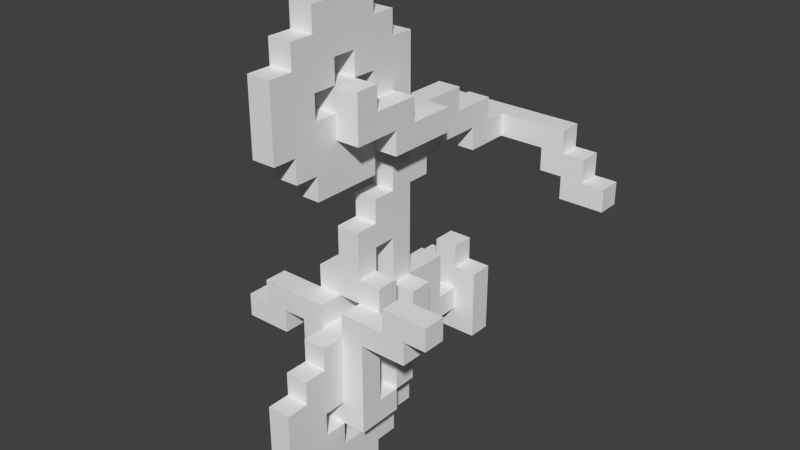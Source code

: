 # Source: bicycle.blend  (saved by Blender 2.69.0; exported with 4.5.12 LTS)
import bpy
from mathutils import Matrix  # noqa: F401  (used for matrix-valued properties, if any)

bpy.ops.wm.read_factory_settings(use_empty=True)
scene = bpy.context.scene
scene.name = 'Scene'

# ---- collections
col_collection_1 = bpy.data.collections.new('Collection 1'); scene.collection.children.link(col_collection_1)

# ---- world
world_world = bpy.data.worlds.new('World'); scene.world = world_world
world_world.color = (0.05088, 0.05088, 0.05088)
world_world.use_sun_shadow = False
world_world.sun_shadow_jitter_overblur = 0.0
world_world.cycles.sampling_method = 'MANUAL'
world_world.cycles.sample_map_resolution = 256

# ---- meshes
me_0 = bpy.data.meshes.new('0')
me_0.from_pydata([(-0.05, 0.6, -0.1), (-0.05, 0.6, -0.2), (-0.05, 0.7, -0.1), (-0.05, 9.537e-08, 0.7), (-0.05, 0.1, 0.5), (0.25, 0.4, -0.1), (-0.05, 1.2, 0.2), (-0.05, 0.2, 1.0), (-0.05, 0.3, 0.9), (-0.05, 0.3, 1.0), (-0.05, 0.4, 1.0), (-0.05, 0.4, 0.9), (-0.05, 1.1, -0.3), (-0.55, 1.3, -9.537e-08), (-0.55, 1.4, 0.1), (-0.05, 0.0, -0.8), (-0.05, 0.1, -0.7), (-0.15, 0.7, -0.4), (-0.05, 0.6, -0.9), (-0.05, 0.0, -0.6), (-0.05, 0.2, -1.0), (-0.05, 0.3, -0.9), (-0.05, 0.5, -1.0), (-0.05, 0.4, -0.6), (-0.05, 0.7, 0.1), (-0.05, 0.6, -4.768e-08), (-0.05, 0.1, 0.8), (-0.05, 0.1, -0.4), (-0.15, 0.6, -0.5), (-0.05, 1.3, 0.3), (-0.05, 0.3, 0.5), (-0.05, 0.2, 0.4), (-0.05, 0.2, 0.8), (-0.05, 0.3, 0.4), (-0.05, 0.3, -0.5), (-0.05, 0.5, -0.8), (-0.05, 0.4, 0.4), (-0.05, 0.4, 0.3), (-0.05, 0.5, 0.3), (-0.15, 1.0, -0.6), (-0.15, 1.1, -0.3), (-0.05, 0.6, 0.7), (-0.05, 0.7, 0.6), (-0.05, 0.6, 0.5), (-0.05, 0.9, -0.4), (-0.05, 0.8, -0.2), (-0.35, 0.4, -0.3), (-0.05, 0.9, 0.4), (-0.05, 1.0, 0.4), (-0.05, 1.0, 0.5), (-0.05, 0.2, -0.8), (-0.05, 0.2, -0.3), (-0.05, 0.2, -0.4), (-0.05, 0.7, 0.2), (-0.45, 0.4, -0.4), (0.35, 1.4, -9.537e-08), (-0.05, 0.8, -0.3), (-0.05, 0.6, -0.7), (-0.15, 1.0, -0.4), (-0.15, 1.0, -0.5), (-0.15, 0.3, 0.5), (-0.15, 0.4, 0.6), (-0.15, 0.6, 0.6), (-0.15, 0.5, 0.5), (-0.15, 0.8, 0.4), (-0.05, 0.7, 0.4), (-0.05, 0.8, 0.3), (-0.15, 0.3, -0.6), (-0.15, 0.4, -0.6), (-0.15, 0.4, -0.4), (-0.15, 0.5, -0.3), (-0.15, 0.4, -0.1), (-0.15, 0.5, -0.1), (-0.05, 0.4, -4.768e-08), (-0.05, 0.5, -4.768e-08), (-0.05, 0.6, 0.1), (-0.05, 0.5, 0.2), (-0.05, 0.6, 0.2), (0.25, 1.3, 0.1), (-0.45, 1.4, 0.1), (-0.05, 0.1, 0.7), (-0.05, 0.1, 0.6), (-0.05, 0.2, 0.6), (-0.05, 0.5, 0.9), (-0.05, 0.5, 0.8), (-0.05, 0.2, 0.5), (-0.05, 0.1, -0.6), (-0.05, 0.2, -0.7), (-0.05, 0.2, -0.9), (-0.05, 0.4, -0.9), (-0.05, 0.4, -0.5), (-0.05, 0.5, -0.4), (-0.05, 0.2, -0.5), (-0.05, 0.5, 0.7), (0.15, 1.1, -0.5), (0.05, 0.6, -0.2), (0.05, 0.1, 0.7), (0.05, 4.768e-08, 0.5), (0.05, 0.7, -4.768e-08), (0.05, 1.2, 0.2), (0.05, 0.2, 1.0), (0.05, 0.3, 0.9), (0.05, 0.4, 1.0), (0.05, 0.5, 1.0), (0.05, 1.0, -0.2), (0.05, 1.0, -0.5), (0.05, 0.0, -0.8), (-0.05, 0.6, -0.3), (-0.05, 0.7, -0.4), (0.05, 0.2, 0.4), (0.05, 0.5, -0.8), (0.05, 0.6, -0.9), (0.05, 0.6, 0.8), (0.05, 0.1, -0.7), (0.05, 0.5, -0.9), (0.05, 0.4, -1.0), (0.05, 0.5, -0.5), (0.05, 0.4, -0.6), (0.55, 1.3, 0.1), (0.55, 1.4, -9.537e-08), (0.55, 1.3, -9.537e-08), (0.15, 0.6, -0.3), (0.05, 0.7, 0.1), (0.35, 1.4, 0.3), (0.35, 1.3, 0.2), (0.05, 0.2, 0.8), (0.05, 1.2, 0.4), (0.15, 0.6, -0.6), (0.05, 0.2, 0.5), (0.15, 0.5, -0.7), (0.15, 0.4, -0.7), (0.05, 0.2, 0.3), (0.45, 0.3, -0.1), (0.05, 0.4, 0.7), (0.05, 0.3, 0.4), (0.05, 0.4, 0.3), (0.05, 0.3, 0.3), (0.15, 0.5, -0.4), (0.15, 0.6, -0.5), (0.05, 0.3, -0.5), (0.05, 0.2, -0.6), (0.05, 0.5, -0.7), (0.05, 0.4, -0.8), (0.05, 0.4, 0.4), (0.15, 1.1, -0.3), (0.05, 0.6, 0.7), (0.15, 1.0, -0.4), (0.15, 1.1, -0.4), (0.05, 0.9, -0.4), (0.05, 0.8, -0.4), (0.05, 0.9, -0.3), (0.05, 0.9, 0.5), (0.05, 1.0, 0.5), (0.05, 0.9, 0.4), (0.05, 0.1, -0.8), (0.05, 0.2, -0.8), (0.05, 0.1, -0.9), (0.05, 0.7, 0.3), (0.05, 1.0, 0.4), (0.05, 0.5, -0.3), (0.05, 0.4, -0.4), (0.05, 0.7, -0.2), (0.05, 0.6, -0.6), (0.05, 0.7, -0.7), (0.05, 0.6, -0.8), (0.15, 0.3, 0.7), (0.15, 0.4, 0.6), (0.15, 0.3, 0.5), (0.15, 0.5, 0.5), (0.15, 0.4, 0.5), (0.15, 0.6, 0.6), (0.15, 0.6, 0.5), (0.15, 0.7, 0.5), (0.05, 0.8, 0.2), (0.05, 0.7, 0.2), (0.15, 0.3, -0.7), (0.15, 0.3, -0.5), (0.15, 0.3, -0.3), (-0.05, 0.3, -0.3), (-0.05, 0.4, -0.2), (-0.05, 0.5, -0.2), (-0.05, 0.4, -0.3), (0.15, 0.5, -0.2), (0.15, 0.4, -0.1), (0.05, 0.5, -4.768e-08), (0.05, 0.5, -0.1), (0.05, 0.4, -0.1), (0.05, 0.6, 0.1), (0.05, 0.6, -4.768e-08), (0.05, 0.6, 0.2), (0.05, 0.5, 0.1), (-0.25, 1.3, 0.1), (0.45, 1.4, 0.2), (-0.35, 1.3, -9.537e-08), (0.05, 0.1, 0.8), (0.05, 0.1, 0.6), (0.05, 0.2, 0.9), (0.05, 0.3, 0.8), (0.05, 0.4, 0.9), (0.05, 0.4, 0.8), (0.05, 0.5, 0.8), (0.05, 0.4, 0.5), (0.05, 0.1, -0.5), (0.05, 0.1, -0.6), (0.05, 0.3, -0.9), (0.05, 0.4, -0.9), (0.05, 0.6, -0.7), (0.05, 0.5, -0.4), (0.05, 0.2, -0.4), (0.05, 0.3, -0.4), (0.05, 0.2, -0.5), (0.05, 0.5, 0.6), (0.15, 0.3, -0.2), (0.15, 0.4, -0.2), (-0.05, 0.8, 0.5), (0.25, 0.3, -0.1), (0.05, 0.3, 1.0), (-0.25, 0.3, -0.2), (-0.05, 9.537e-08, -0.5), (-0.05, 0.1, -0.5), (0.05, 9.537e-08, -0.5), (-0.05, 1.0, -0.2), (0.05, 1.1, -0.2), (-0.45, 1.3, 0.1), (0.05, 1.0, -0.4), (0.15, 1.3, 0.3), (0.05, 0.6, 0.9), (-0.15, 1.4, 0.3), (-0.35, 1.3, 0.3), (-0.35, 1.4, 0.3), (0.45, 1.3, 0.1), (0.45, 1.4, 0.1), (0.55, 1.4, 0.1), (0.15, 1.4, 0.3), (-0.05, 0.6, -0.4), (-0.05, 0.1, 0.9), (0.05, 0.1, 0.9), (-0.05, 1.2, 0.4), (0.05, 1.1, 0.4), (0.05, 0.1, -0.4), (-0.15, 0.5, -0.4), (0.05, 1.2, 0.3), (0.05, 0.2, 0.6), (0.15, 0.5, -0.6), (0.35, 0.3, -0.1), (0.45, 0.4, -0.1), (-0.25, 1.3, 0.3), (0.15, 1.0, -0.3), (-0.15, 1.0, -0.3), (-0.05, 0.6, 0.8), (0.05, 0.7, 0.8), (-0.05, 0.9, -0.2), (0.05, 0.9, -0.2), (-0.05, 0.9, 0.5), (-0.05, 0.7, 0.3), (0.05, 0.6, 0.3), (-0.05, 0.5, -0.6), (-0.05, 1.1, 0.4), (0.05, 0.3, -0.7), (0.05, 1.4, 0.3), (0.05, 1.3, 0.3), (0.05, 0.8, -0.2), (-0.15, 0.6, -0.2), (-0.15, 0.7, -0.2), (-0.05, 0.7, -0.5), (0.05, 0.6, -0.5), (0.15, 0.7, -0.2), (-0.15, 0.4, 0.7), (-0.15, 0.5, 0.6), (0.05, 0.4, 0.6), (0.05, 0.6, 0.6), (0.15, 0.5, 0.6), (-0.15, 0.6, 0.5), (-0.15, 0.7, 0.5), (0.05, 0.7, 0.5), (0.15, 0.8, 0.5), (-0.05, 0.7, 0.5), (-0.15, 0.4, -0.2), (-0.05, 0.5, -0.1), (-0.05, 0.5, 0.1), (0.05, 0.4, 0.1), (-0.35, 1.4, 0.2), (-0.05, 0.5, 0.6), (-0.05, 0.4, 0.5), (0.05, 0.3, 0.5), (-0.05, 0.3, -0.8), (-0.05, 0.4, -0.8), (0.05, 0.3, -0.8), (0.15, 1.0, -0.6), (0.05, 1.1, -0.6), (0.05, 0.1, 0.5), (0.25, 0.3, -0.3), (-0.05, 1.0, 0.3), (0.05, 1.1, 0.2), (0.05, 0.5, 0.4), (-0.05, 0.6, 0.4), (0.05, 0.9, -0.5), (-0.05, 1.0, -0.5), (-0.05, 0.1, -0.8), (-0.05, 0.1, 0.4), (-0.05, 0.8, -0.5), (0.05, 0.8, -0.5), (-0.05, 0.9, -0.5), (0.05, 0.2, -1.0), (-0.05, 0.3, -1.0), (0.05, 0.3, -1.0), (-0.05, 0.4, -1.0), (0.15, 0.7, -0.4), (0.35, 0.3, -0.3), (0.25, 0.4, -0.3), (0.25, 1.4, 0.2), (-0.25, 0.3, -0.4), (-0.25, 0.4, -0.4), (-0.35, 0.4, -0.4), (-0.05, 0.3, 0.3), (0.45, 0.3, -0.2), (0.35, 0.4, -0.2), (0.05, 0.5, 0.7), (-0.05, 0.3, 0.6), (-0.05, 0.2, 0.7), (-0.15, 1.3, 0.2), (0.05, 0.5, 0.3), (-0.15, 1.1, -0.6), (0.05, 0.2, -0.9), (-0.15, 0.4, -0.7), (-0.05, 0.5, -0.7), (0.05, 1.0, 0.3), (-0.05, 1.1, 0.3), (-0.05, 0.3, -0.7), (0.05, 0.4, -0.7), (-0.45, 0.3, -0.4), (-0.35, 0.3, -0.4), (0.35, 1.3, -9.537e-08), (-0.15, 0.5, -0.6), (-0.05, 0.6, -0.6), (0.05, 1.3, 0.2), (-0.05, 0.7, -0.3), (-0.05, 0.7, -0.8), (-0.15, 0.4, 0.5), (-0.05, 0.5, 0.5), (-0.15, 0.5, 0.4), (0.15, 0.5, 0.4), (-0.15, 0.6, 0.4), (0.15, 0.6, 0.4), (0.15, 0.7, 0.4), (0.05, 0.7, 0.4), (-0.15, 0.7, 0.4), (-0.05, 0.8, 0.4), (0.05, 0.8, 0.4), (-0.25, 1.4, 0.1), (0.35, 1.3, 0.1), (-0.35, 1.4, -9.537e-08), (-0.05, 0.4, 0.8), (0.15, 1.0, -0.5), (0.05, 1.0, -0.6), (-0.05, 9.537e-08, 0.8), (0.05, 9.537e-08, 0.8), (0.05, 9.537e-08, 0.7), (-0.05, 9.537e-08, 0.6), (0.05, 9.537e-08, 0.6), (-0.05, 4.768e-08, 0.5), (0.05, 0.9, 0.3), (-0.05, 0.9, 0.3), (0.35, 0.3, -0.2), (0.05, 1.1, 0.3), (-0.05, 1.1, 0.2), (-0.05, 1.0, -0.6), (-0.05, 0.2, 0.9), (-0.15, 0.3, -0.2), (0.05, 0.0, -0.6), (0.05, 1.0, -0.3), (-0.55, 1.3, 0.1), (-0.05, 0.0, -0.7), (-0.15, 0.6, -0.3), (0.05, 0.1, 0.4), (0.05, 0.0, -0.7), (-0.05, 1.3, 0.2), (-0.35, 1.3, 0.2), (0.45, 1.3, -9.537e-08), (0.25, 1.3, 0.3), (0.35, 1.3, 0.3), (0.25, 1.3, 0.2), (0.25, 0.3, -0.2), (0.15, 1.3, 0.2), (0.05, 0.6, -0.1), (-0.35, 0.3, -0.3), (-0.05, 0.2, 0.3), (-0.15, 1.3, 0.3), (0.15, 0.5, -0.5), (-0.05, 1.0, -0.3), (-0.05, 1.0, -0.4), (0.05, 0.8, -0.3), (-0.05, 0.8, -0.4), (-0.35, 0.3, -0.2), (-0.25, 0.3, -0.3), (-0.05, 0.1, -0.9), (0.05, 0.2, -0.3), (-0.05, 0.6, 0.3), (0.05, 0.3, -0.6), (-0.45, 0.3, -0.3), (-0.15, 0.5, -0.5), (-0.05, 0.5, -0.5), (0.05, 0.6, -0.3), (0.15, 0.6, -0.2), (-0.15, 0.3, 0.7), (-0.15, 0.3, 0.6), (0.05, 0.3, 0.6), (0.15, 0.3, 0.6), (0.05, 0.5, 0.5), (-0.15, 0.3, -0.7), (-0.15, 0.3, -0.5), (-0.05, 0.3, -0.6), (0.15, 0.3, -0.6), (-0.15, 0.3, -0.4), (-0.05, 0.3, -0.4), (0.05, 0.3, -0.3), (0.15, 0.3, -0.4), (-0.05, 0.3, -0.2), (-0.15, 0.3, -0.3), (0.05, 0.3, -0.2), (-0.05, 0.4, -0.1), (0.05, 0.4, -0.2), (0.05, 0.4, -4.768e-08), (-0.05, 0.4, 0.1), (0.05, 0.5, 0.2), (-0.25, 1.3, 0.2), (-0.45, 1.3, 0.2), (0.45, 1.3, 0.2), (-0.35, 1.3, 0.1), (-0.45, 1.3, -9.537e-08), (0.05, 1.1, -0.5), (0.15, 1.1, -0.6), (-0.05, 0.7, -0.2), (0.05, 0.7, -0.1), (0.15, 0.4, -0.3), (0.25, 0.4, -0.2), (-0.05, 0.7, -4.768e-08), (0.35, 0.4, -0.1), (-0.05, 0.5, 1.0), (0.05, 0.5, 0.9), (-0.05, 1.1, -0.2), (0.05, 0.6, 0.4), (-0.55, 1.4, -9.537e-08), (0.15, 1.4, 0.2), (-0.15, 0.7, -0.3), (-0.05, 0.6, -0.8), (-0.05, 0.6, 0.9), (-0.05, 0.5, -0.9), (0.05, 0.5, -1.0), (-0.15, 1.4, 0.2), (-0.05, 1.4, 0.2), (-0.05, 1.4, 0.3), (-0.25, 1.4, 0.3), (-0.05, 1.1, -0.5), (0.05, 1.1, -0.4), (0.05, 0.7, -0.3), (0.05, 0.7, -0.4), (0.15, 0.7, -0.3), (0.25, 1.4, 0.3), (0.35, 0.4, -0.3), (0.05, 0.6, -0.4), (-0.05, 1.2, 0.3), (-0.25, 0.4, -0.3), (-0.15, 0.6, -0.4), (-0.05, 0.6, -0.5), (0.05, 0.5, -0.6), (0.45, 0.4, -0.2), (-0.05, 0.4, 0.7), (-0.05, 0.3, 0.8), (-0.05, 0.3, 0.7), (0.05, 0.3, 0.7), (0.15, 0.6, -0.4), (-0.05, 0.5, 0.4), (0.05, 1.1, -0.3), (-0.15, 1.1, -0.5), (-0.05, 1.1, -0.6), (-0.05, 1.1, -0.4), (-0.05, 0.7, 0.8), (0.05, 0.7, 0.7), (-0.05, 0.7, 0.7), (0.05, 0.7, 0.6), (-0.05, 0.9, -0.3), (-0.35, 0.4, -0.2), (-0.25, 0.4, -0.2), (-0.15, 0.5, -0.7), (-0.05, 0.4, -0.7), (-0.45, 0.4, -0.3), (0.45, 1.4, -9.537e-08), (-0.15, 0.6, -0.6), (0.05, 1.4, 0.2), (-0.05, 0.7, -0.6), (0.05, 0.7, -0.6), (0.05, 0.7, -0.5), (-0.05, 0.7, -0.7), (0.05, 0.7, -0.8), (-0.15, 1.1, -0.4), (-0.05, 0.4, 0.6), (0.15, 0.4, 0.7), (-0.05, 0.6, 0.6), (0.05, 0.6, 0.5), (-0.15, 0.8, 0.5), (0.05, 0.8, 0.5), (0.15, 0.8, 0.4), (0.05, 0.8, 0.3), (-0.05, 0.8, 0.2), (0.15, 0.4, -0.6), (0.15, 0.4, -0.5), (-0.15, 0.4, -0.5), (0.05, 0.4, -0.5), (-0.15, 0.4, -0.3), (-0.05, 0.4, -0.4), (0.05, 0.4, -0.3), (0.15, 0.4, -0.4), (-0.15, 0.5, -0.2), (-0.05, 0.5, -0.3), (0.15, 0.5, -0.3), (0.15, 0.5, -0.1), (0.05, 0.5, -0.2), (-0.25, 1.4, 0.2), (0.25, 1.4, 0.1), (-0.45, 1.4, 0.2), (0.35, 1.4, 0.2), (0.35, 1.4, 0.1), (-0.45, 1.4, -9.537e-08), (-0.35, 1.4, 0.1), (0.05, 0.2, 0.7), (-0.05, 0.2, -0.6), (0.05, 0.2, -0.7)], [], [(38, 37, 36), (120, 119, 118), (136, 135, 134), (232, 231, 230), (470, 469, 468), (0, 2, 432), (0, 432, 1), (26, 80, 355), (80, 3, 355), (80, 81, 3), (81, 358, 3), (81, 4, 358), (4, 360, 358), (24, 436, 75), (436, 25, 75), (48, 292, 47), (292, 362, 47), (253, 47, 214), (47, 347, 214), (5, 435, 215), (435, 382, 215), (461, 6, 327), (6, 365, 327), (9, 8, 7), (8, 367, 7), (10, 11, 9), (11, 8, 9), (438, 83, 10), (83, 11, 10), (219, 86, 218), (86, 19, 218), (440, 12, 221), (12, 389, 221), (14, 442, 371), (442, 13, 371), (390, 297, 44), (297, 302, 44), (16, 298, 372), (298, 15, 372), (444, 17, 373), (17, 463, 373), (85, 31, 4), (31, 299, 4), (445, 18, 35), (18, 447, 35), (446, 249, 83), (249, 84, 83), (86, 16, 19), (16, 372, 19), (44, 302, 392), (302, 300, 392), (21, 304, 88), (304, 20, 88), (89, 306, 21), (306, 304, 21), (447, 22, 89), (22, 306, 89), (401, 256, 90), (256, 23, 90), (229, 281, 228), (281, 377, 228), (455, 456, 402), (456, 460, 402), (53, 24, 77), (24, 75, 77), (436, 2, 25), (2, 0, 25), (367, 32, 235), (32, 26, 235), (237, 461, 257), (461, 327, 257), (52, 92, 27), (92, 219, 27), (463, 28, 240), (28, 400, 240), (29, 376, 461), (376, 6, 461), (318, 30, 82), (30, 85, 82), (465, 141, 117), (141, 329, 117), (33, 314, 31), (314, 386, 31), (84, 93, 352), (93, 467, 352), (468, 469, 32), (469, 319, 32), (36, 37, 33), (37, 314, 33), (34, 411, 92), (411, 526, 92), (325, 35, 485), (35, 286, 485), (472, 38, 36), (474, 322, 59), (322, 39, 59), (40, 495, 248), (495, 58, 248), (477, 479, 249), (479, 41, 249), (479, 42, 41), (42, 498, 41), (42, 276, 498), (276, 43, 498), (481, 44, 56), (44, 392, 56), (251, 481, 45), (481, 56, 45), (482, 46, 393), (46, 385, 393), (49, 48, 253), (48, 47, 253), (50, 88, 298), (88, 395, 298), (178, 414, 51), (414, 52, 51), (254, 53, 397), (53, 77, 397), (333, 484, 68), (484, 324, 68), (257, 327, 48), (327, 292, 48), (328, 285, 87), (285, 50, 87), (486, 54, 399), (54, 330, 399), (514, 91, 181), (91, 510, 181), (522, 55, 350), (55, 332, 350), (28, 488, 400), (488, 333, 400), (45, 56, 432), (56, 336, 432), (263, 444, 262), (444, 373, 262), (264, 490, 464), (490, 334, 464), (490, 493, 334), (493, 57, 334), (493, 337, 57), (337, 445, 57), (495, 474, 58), (474, 59, 58), (267, 61, 404), (61, 405, 404), (61, 338, 405), (338, 60, 405), (269, 201, 406), (201, 284, 406), (268, 63, 61), (63, 338, 61), (62, 272, 268), (272, 63, 268), (272, 342, 63), (342, 340, 63), (273, 346, 272), (346, 342, 272), (274, 345, 499), (345, 441, 499), (500, 64, 273), (64, 346, 273), (347, 66, 65), (66, 254, 65), (66, 504, 254), (504, 53, 254), (68, 324, 67), (324, 409, 67), (507, 68, 410), (68, 67, 410), (69, 507, 413), (507, 410, 413), (509, 69, 418), (69, 413, 418), (421, 511, 419), (511, 415, 419), (513, 70, 277), (70, 509, 277), (517, 159, 421), (159, 511, 421), (72, 513, 71), (513, 277, 71), (74, 278, 73), (278, 420, 73), (279, 74, 423), (74, 73, 423), (75, 25, 279), (25, 74, 279), (77, 75, 76), (75, 279, 76), (310, 519, 381), (519, 78, 381), (520, 79, 426), (79, 223, 426), (32, 319, 26), (319, 80, 26), (319, 82, 80), (82, 81, 80), (82, 85, 81), (85, 4, 81), (8, 468, 367), (468, 32, 367), (11, 352, 8), (352, 468, 8), (83, 84, 11), (84, 352, 11), (249, 41, 84), (41, 93, 84), (334, 57, 256), (57, 325, 256), (30, 33, 85), (33, 31, 85), (283, 36, 30), (36, 33, 30), (339, 472, 283), (472, 36, 283), (92, 526, 219), (526, 86, 219), (526, 87, 86), (87, 16, 86), (87, 50, 16), (50, 298, 16), (285, 21, 50), (21, 88, 50), (286, 89, 285), (89, 21, 285), (35, 447, 286), (447, 89, 286), (57, 445, 325), (445, 35, 325), (91, 401, 510), (401, 90, 510), (414, 34, 52), (34, 92, 52), (41, 498, 93), (498, 282, 93), (288, 431, 353), (431, 94, 353), (95, 161, 384), (161, 433, 384), (357, 96, 356), (96, 194, 356), (359, 195, 357), (195, 96, 357), (97, 290, 359), (290, 195, 359), (188, 98, 187), (98, 122, 187), (361, 326, 153), (326, 158, 153), (348, 153, 501), (153, 151, 501), (293, 99, 364), (99, 241, 364), (196, 101, 100), (101, 216, 100), (101, 198, 216), (198, 102, 216), (198, 439, 102), (439, 103, 102), (369, 203, 220), (203, 202, 220), (370, 473, 104), (473, 222, 104), (296, 105, 148), (105, 224, 148), (106, 154, 375), (154, 113, 375), (234, 108, 107), (108, 336, 107), (374, 109, 290), (109, 128, 290), (114, 111, 110), (111, 164, 110), (200, 112, 439), (112, 226, 439), (375, 113, 369), (113, 203, 369), (301, 296, 149), (296, 148, 149), (303, 305, 323), (305, 204, 323), (305, 115, 204), (115, 205, 204), (115, 448, 205), (448, 114, 205), (117, 465, 508), (465, 116, 508), (119, 232, 118), (471, 307, 121), (307, 457, 121), (187, 122, 189), (122, 174, 189), (124, 521, 380), (521, 123, 380), (308, 459, 363), (459, 316, 363), (384, 433, 188), (433, 98, 188), (194, 125, 236), (125, 196, 236), (364, 241, 238), (241, 126, 238), (311, 312, 394), (312, 462, 394), (202, 210, 239), (210, 208, 239), (99, 335, 241), (335, 260, 241), (243, 127, 388), (127, 138, 388), (128, 284, 242), (284, 406, 242), (130, 129, 505), (129, 243, 505), (131, 136, 109), (136, 134, 109), (315, 466, 132), (466, 245, 132), (133, 317, 199), (317, 200, 199), (525, 470, 125), (470, 197, 125), (135, 143, 134), (388, 138, 137), (138, 471, 137), (140, 398, 210), (398, 139, 210), (142, 110, 329), (110, 141, 329), (135, 321, 143), (321, 294, 143), (146, 147, 247), (147, 144, 247), (145, 478, 112), (478, 250, 112), (270, 480, 145), (480, 478, 145), (499, 274, 270), (274, 480, 270), (353, 94, 146), (94, 147, 146), (149, 148, 391), (148, 150, 391), (391, 150, 261), (150, 252, 261), (153, 158, 151), (158, 152, 151), (156, 323, 154), (323, 155, 154), (208, 209, 396), (209, 415, 396), (189, 174, 255), (174, 157, 255), (485, 325, 23), (325, 256, 23), (326, 364, 158), (364, 238, 158), (155, 287, 527), (287, 258, 527), (160, 207, 511), (207, 159, 511), (455, 391, 161), (391, 261, 161), (162, 491, 265), (491, 492, 265), (206, 163, 162), (163, 491, 162), (164, 494, 206), (494, 163, 206), (121, 457, 403), (457, 266, 403), (407, 166, 165), (166, 497, 165), (30, 283, 318), (283, 496, 318), (167, 169, 407), (169, 166, 407), (169, 168, 166), (168, 271, 166), (168, 171, 271), (171, 170, 271), (341, 343, 168), (343, 171, 168), (295, 65, 43), (65, 276, 43), (343, 344, 171), (344, 172, 171), (344, 502, 172), (502, 275, 172), (157, 503, 345), (503, 348, 345), (174, 173, 157), (173, 503, 157), (175, 130, 412), (130, 505, 412), (412, 505, 176), (505, 506, 176), (176, 506, 416), (506, 512, 416), (416, 512, 177), (512, 434, 177), (178, 181, 417), (181, 179, 417), (181, 514, 179), (514, 180, 179), (434, 515, 213), (515, 182, 213), (213, 182, 183), (182, 516, 183), (186, 185, 422), (185, 184, 422), (422, 184, 280), (184, 190, 280), (184, 188, 190), (188, 187, 190), (190, 187, 424), (187, 189, 424), (191, 349, 425), (349, 518, 425), (230, 231, 427), (231, 192, 427), (193, 351, 428), (351, 524, 428), (96, 525, 194), (525, 125, 194), (195, 242, 96), (242, 525, 96), (290, 128, 195), (128, 242, 195), (125, 197, 196), (197, 101, 196), (197, 199, 101), (199, 198, 101), (199, 200, 198), (200, 439, 198), (317, 145, 200), (145, 112, 200), (141, 206, 465), (206, 162, 465), (109, 134, 128), (134, 284, 128), (134, 143, 284), (143, 201, 284), (143, 294, 201), (294, 408, 201), (203, 140, 202), (140, 210, 202), (113, 527, 203), (527, 140, 203), (154, 155, 113), (155, 527, 113), (323, 204, 155), (204, 287, 155), (204, 205, 287), (205, 142, 287), (205, 114, 142), (114, 110, 142), (110, 164, 141), (164, 206, 141), (508, 116, 160), (116, 207, 160), (210, 139, 208), (139, 209, 208), (211, 270, 317), (270, 145, 317), (356, 194, 355), (194, 26, 355), (382, 435, 212), (435, 213, 212), (501, 151, 214), (151, 253, 214), (244, 437, 215), (437, 5, 215), (100, 216, 7), (216, 9, 7), (216, 102, 9), (102, 10, 9), (102, 103, 10), (103, 438, 10), (368, 277, 217), (277, 483, 217), (220, 202, 218), (202, 219, 218), (104, 222, 221), (222, 440, 221), (223, 79, 371), (79, 14, 371), (148, 224, 44), (224, 390, 44), (225, 233, 260), (233, 259, 260), (439, 226, 83), (226, 446, 83), (29, 451, 387), (451, 227, 387), (246, 452, 228), (452, 229, 228), (118, 232, 230), (380, 123, 379), (123, 458, 379), (379, 458, 225), (458, 233, 225), (207, 460, 91), (460, 234, 91), (236, 196, 235), (196, 367, 235), (238, 126, 257), (126, 237, 257), (239, 208, 27), (208, 52, 27), (91, 234, 240), (234, 463, 240), (241, 260, 461), (260, 29, 461), (242, 406, 82), (406, 318, 82), (505, 243, 117), (243, 465, 117), (132, 245, 244), (245, 437, 244), (470, 133, 469), (133, 467, 469), (387, 227, 246), (227, 452, 246), (137, 471, 207), (471, 460, 207), (329, 141, 485), (141, 325, 485), (247, 144, 370), (144, 473, 370), (389, 12, 248), (12, 40, 248), (112, 250, 249), (250, 477, 249), (261, 252, 45), (252, 251, 45), (217, 483, 393), (483, 482, 393), (151, 152, 253), (152, 49, 253), (396, 415, 51), (415, 178, 51), (255, 157, 397), (157, 254, 397), (23, 256, 68), (256, 333, 68), (158, 238, 48), (238, 257, 48), (415, 511, 178), (511, 181, 178), (527, 258, 87), (258, 328, 87), (385, 46, 399), (46, 486, 399), (511, 159, 181), (159, 514, 181), (260, 259, 29), (259, 451, 29), (161, 261, 432), (261, 45, 432), (1, 432, 262), (432, 263, 262), (265, 492, 464), (492, 264, 464), (403, 266, 95), (266, 161, 95), (469, 467, 404), (467, 267, 404), (165, 497, 470), (497, 133, 470), (496, 282, 61), (282, 268, 61), (166, 271, 269), (271, 211, 269), (282, 498, 268), (498, 62, 268), (271, 170, 211), (170, 270, 211), (43, 276, 272), (276, 273, 272), (171, 172, 499), (172, 274, 499), (276, 214, 273), (214, 500, 273), (172, 275, 274), (275, 501, 274), (274, 501, 276), (501, 214, 276), (417, 179, 368), (179, 277, 368), (212, 213, 419), (213, 421, 419), (420, 278, 71), (278, 72, 71), (183, 516, 186), (516, 185, 186), (280, 190, 423), (190, 279, 423), (424, 189, 76), (189, 77, 76), (377, 281, 426), (281, 520, 426), (427, 192, 124), (192, 521, 124), (269, 211, 496), (211, 282, 496), (284, 201, 30), (201, 283, 30), (287, 142, 285), (142, 286, 285), (289, 431, 354), (431, 288, 354), (4, 290, 360), (290, 97, 360), (434, 309, 177), (309, 291, 177), (292, 326, 362), (326, 361, 362), (47, 153, 347), (153, 348, 347), (6, 99, 365), (99, 293, 365), (475, 289, 366), (289, 354, 366), (462, 509, 394), (509, 418, 394), (295, 441, 472), (441, 294, 472), (442, 523, 13), (523, 429, 13), (297, 105, 302), (105, 296, 302), (489, 443, 335), (443, 383, 335), (298, 154, 15), (154, 106, 15), (17, 108, 463), (108, 234, 463), (31, 109, 299), (109, 374, 299), (18, 111, 447), (111, 114, 447), (302, 296, 300), (296, 301, 300), (304, 305, 20), (305, 303, 20), (306, 115, 304), (115, 305, 304), (22, 448, 306), (448, 115, 306), (449, 450, 320), (450, 376, 320), (256, 465, 23), (465, 117, 23), (487, 119, 378), (119, 120, 378), (456, 307, 460), (307, 471, 460), (309, 459, 291), (459, 308, 291), (443, 310, 383), (310, 381, 383), (313, 312, 331), (312, 311, 331), (376, 335, 6), (335, 99, 6), (162, 127, 465), (127, 243, 465), (141, 129, 329), (129, 130, 329), (314, 136, 386), (136, 131, 386), (316, 466, 363), (466, 315, 363), (93, 317, 467), (317, 133, 467), (496, 269, 318), (269, 406, 318), (469, 470, 319), (470, 525, 319), (37, 135, 314), (135, 136, 314), (518, 449, 425), (449, 320, 425), (411, 398, 526), (398, 140, 526), (38, 321, 37), (321, 135, 37), (322, 475, 39), (475, 366, 39), (276, 274, 43), (274, 499, 43), (88, 323, 395), (323, 156, 395), (484, 325, 324), (325, 485, 324), (327, 364, 292), (364, 326, 292), (485, 329, 328), (329, 258, 328), (54, 313, 330), (313, 331, 330), (55, 487, 332), (487, 378, 332), (488, 334, 333), (334, 256, 333), (450, 489, 376), (489, 335, 376), (336, 455, 107), (455, 402, 107), (56, 391, 336), (391, 455, 336), (337, 494, 445), (494, 164, 445), (338, 283, 60), (283, 30, 60), (201, 169, 284), (169, 167, 284), (63, 339, 338), (339, 283, 338), (408, 168, 201), (168, 169, 201), (342, 295, 340), (295, 472, 340), (441, 343, 294), (343, 341, 294), (346, 65, 342), (65, 295, 342), (345, 344, 441), (344, 343, 441), (64, 347, 346), (347, 65, 346), (348, 502, 345), (502, 344, 345), (504, 173, 53), (173, 174, 53), (324, 485, 409), (485, 328, 409), (329, 130, 258), (130, 175, 258), (70, 514, 509), (514, 181, 509), (159, 515, 511), (515, 434, 511), (180, 517, 179), (517, 421, 179), (25, 188, 74), (188, 184, 74), (524, 349, 428), (349, 191, 428), (519, 522, 78), (522, 350, 78), (523, 351, 429), (351, 193, 429), (352, 199, 468), (199, 197, 468), (354, 288, 105), (288, 353, 105), (1, 95, 0), (95, 384, 0), (3, 357, 355), (357, 356, 355), (358, 359, 3), (359, 357, 3), (360, 97, 358), (97, 359, 358), (177, 291, 212), (291, 382, 212), (362, 361, 47), (361, 153, 47), (382, 363, 215), (363, 244, 215), (365, 293, 327), (293, 364, 327), (366, 354, 297), (354, 105, 297), (367, 196, 7), (196, 100, 7), (394, 418, 217), (418, 368, 217), (19, 369, 218), (369, 220, 218), (389, 370, 221), (370, 104, 221), (13, 429, 371), (429, 223, 371), (335, 383, 260), (383, 225, 260), (15, 106, 372), (106, 375, 372), (463, 234, 373), (234, 107, 373), (299, 374, 4), (374, 290, 4), (372, 375, 19), (375, 369, 19), (300, 301, 392), (301, 149, 392), (20, 303, 88), (303, 323, 88), (320, 376, 387), (376, 29, 387), (377, 425, 228), (425, 246, 228), (378, 120, 230), (120, 118, 230), (460, 471, 402), (471, 121, 402), (381, 124, 379), (124, 380, 379), (291, 308, 382), (308, 363, 382), (383, 381, 225), (381, 379, 225), (0, 384, 25), (384, 188, 25), (26, 194, 235), (194, 236, 235), (331, 311, 385), (311, 394, 385), (219, 202, 27), (202, 239, 27), (400, 401, 240), (401, 91, 240), (465, 243, 116), (243, 388, 116), (386, 131, 31), (131, 109, 31), (363, 315, 244), (315, 132, 244), (467, 133, 352), (133, 199, 352), (318, 406, 469), (406, 470, 469), (425, 320, 246), (320, 387, 246), (116, 388, 207), (388, 137, 207), (286, 142, 485), (142, 329, 485), (224, 146, 370), (146, 247, 370), (39, 366, 59), (366, 297, 59), (58, 390, 248), (390, 389, 248), (105, 353, 224), (353, 146, 224), (390, 224, 389), (224, 370, 389), (392, 149, 56), (149, 391, 56), (385, 394, 393), (394, 217, 393), (395, 156, 298), (156, 154, 298), (52, 208, 51), (208, 396, 51), (77, 189, 397), (189, 255, 397), (328, 258, 411), (258, 398, 411), (330, 331, 399), (331, 385, 399), (332, 378, 350), (378, 230, 350), (333, 256, 400), (256, 401, 400), (107, 402, 1), (402, 95, 1), (373, 107, 262), (107, 1, 262), (402, 121, 95), (121, 403, 95), (59, 297, 58), (297, 390, 58), (405, 318, 404), (318, 469, 404), (406, 407, 470), (407, 165, 470), (60, 30, 405), (30, 318, 405), (284, 167, 406), (167, 407, 406), (340, 472, 63), (472, 339, 63), (294, 341, 408), (341, 168, 408), (65, 345, 276), (345, 274, 276), (254, 157, 65), (157, 345, 65), (409, 328, 67), (328, 411, 67), (258, 175, 398), (175, 412, 398), (67, 411, 410), (411, 34, 410), (398, 412, 139), (412, 176, 139), (410, 34, 413), (34, 414, 413), (139, 176, 209), (176, 416, 209), (413, 414, 418), (414, 178, 418), (209, 416, 415), (416, 177, 415), (418, 178, 368), (178, 417, 368), (415, 177, 419), (177, 212, 419), (277, 179, 71), (179, 420, 71), (421, 213, 186), (213, 183, 186), (179, 421, 420), (421, 186, 420), (420, 186, 73), (186, 422, 73), (73, 422, 423), (422, 280, 423), (279, 190, 76), (190, 424, 76), (428, 191, 377), (191, 425, 377), (78, 350, 381), (350, 124, 381), (223, 428, 426), (428, 377, 426), (350, 230, 124), (230, 427, 124), (429, 193, 223), (193, 428, 223), (283, 201, 496), (201, 269, 496), (325, 141, 256), (141, 465, 256), (282, 211, 93), (211, 317, 93), (94, 431, 430), (431, 289, 430), (433, 161, 2), (161, 432, 2), (435, 309, 213), (309, 434, 213), (122, 98, 24), (98, 436, 24), (437, 316, 5), (316, 435, 5), (430, 289, 453), (289, 475, 453), (103, 439, 438), (439, 83, 438), (277, 509, 483), (509, 462, 483), (222, 473, 440), (473, 12, 440), (499, 441, 43), (441, 295, 43), (79, 523, 14), (523, 442, 14), (233, 443, 259), (443, 489, 259), (336, 108, 444), (108, 17, 444), (164, 111, 445), (111, 18, 445), (226, 112, 446), (112, 249, 446), (114, 448, 447), (448, 22, 447), (451, 450, 227), (450, 449, 227), (452, 518, 229), (518, 281, 229), (454, 430, 476), (430, 453, 476), (232, 119, 231), (119, 487, 231), (457, 307, 455), (307, 456, 455), (174, 122, 53), (122, 24, 53), (123, 521, 458), (521, 310, 458), (316, 459, 435), (459, 309, 435), (458, 310, 233), (310, 443, 233), (460, 265, 234), (265, 464, 234), (98, 433, 436), (433, 2, 436), (126, 241, 237), (241, 461, 237), (462, 312, 46), (312, 313, 46), (234, 464, 463), (464, 28, 463), (138, 127, 265), (127, 162, 265), (406, 284, 318), (284, 30, 318), (243, 129, 465), (129, 141, 465), (245, 466, 437), (466, 316, 437), (133, 269, 467), (269, 496, 467), (197, 470, 468), (227, 449, 452), (449, 518, 452), (471, 138, 460), (138, 265, 460), (294, 321, 472), (321, 38, 472), (144, 147, 473), (147, 454, 473), (453, 475, 474), (475, 322, 474), (12, 476, 40), (476, 495, 40), (250, 478, 477), (478, 479, 477), (478, 480, 479), (480, 42, 479), (480, 274, 42), (274, 276, 42), (147, 94, 454), (94, 430, 454), (473, 454, 12), (454, 476, 12), (150, 148, 481), (148, 44, 481), (252, 150, 251), (150, 481, 251), (483, 462, 482), (462, 46, 482), (152, 158, 49), (158, 48, 49), (256, 325, 333), (325, 484, 333), (117, 329, 23), (329, 485, 23), (258, 287, 328), (287, 285, 328), (46, 313, 486), (313, 54, 486), (159, 207, 514), (207, 91, 514), (231, 487, 522), (487, 55, 522), (464, 334, 28), (334, 488, 28), (259, 489, 451), (489, 450, 451), (432, 336, 263), (336, 444, 263), (492, 491, 264), (491, 490, 264), (491, 163, 490), (163, 493, 490), (163, 494, 493), (494, 337, 493), (266, 457, 161), (457, 455, 161), (476, 453, 495), (453, 474, 495), (467, 496, 267), (496, 61, 267), (497, 166, 133), (166, 269, 133), (498, 43, 62), (43, 272, 62), (170, 171, 270), (171, 499, 270), (214, 347, 500), (347, 64, 500), (275, 502, 501), (502, 348, 501), (348, 503, 347), (503, 66, 347), (503, 173, 66), (173, 504, 66), (90, 23, 507), (23, 68, 507), (506, 505, 508), (505, 117, 508), (510, 90, 69), (90, 507, 69), (512, 506, 160), (506, 508, 160), (181, 510, 509), (510, 69, 509), (434, 512, 511), (512, 160, 511), (180, 514, 513), (514, 70, 513), (182, 515, 517), (515, 159, 517), (278, 180, 72), (180, 513, 72), (516, 182, 185), (182, 517, 185), (185, 517, 278), (517, 180, 278), (184, 185, 74), (185, 278, 74), (518, 349, 281), (349, 524, 281), (521, 522, 310), (522, 519, 310), (281, 524, 520), (524, 79, 520), (192, 231, 521), (231, 522, 521), (524, 351, 79), (351, 523, 79), (525, 242, 319), (242, 82, 319), (140, 527, 526), (527, 87, 526)])
_uv = me_0.uv_layers.new(name='UVMap')
_uv.uv.foreach_set('vector', [0.9941, 0.5, 0.9941, 0.5, 0.9941, 0.5, 0.001953, 0.5, 0.001953, 0.5, 0.001953, 0.5, 0.9941, 0.5, 0.9941, 0.5, 0.9941, 0.5, 0.001953, 0.5, 0.001953, 0.5, 0.001953, 0.5, 0.9668, 0.5, 0.9668, 0.5, 0.9668, 0.5, 0.752, 0.5, 0.752, 0.5, 0.752, 0.5, 0.752, 0.5, 0.752, 0.5, 0.752, 0.5, 0.9941, 0.5, 0.9941, 0.5, 0.9941, 0.5, 0.9941, 0.5, 0.9941, 0.5, 0.9941, 0.5, 0.9941, 0.5, 0.9941, 0.5, 0.9941, 0.5, 0.9941, 0.5, 0.9941, 0.5, 0.9941, 0.5, 0.9941, 0.5, 0.9941, 0.5, 0.9941, 0.5, 0.9941, 0.5, 0.9941, 0.5, 0.9941, 0.5, 0.752, 0.5, 0.752, 0.5, 0.752, 0.5, 0.752, 0.5, 0.752, 0.5, 0.752, 0.5, 0.752, 0.5, 0.752, 0.5, 0.752, 0.5, 0.752, 0.5, 0.752, 0.5, 0.752, 0.5, 0.752, 0.5, 0.752, 0.5, 0.752, 0.5, 0.752, 0.5, 0.752, 0.5, 0.752, 0.5, 0.9941, 0.5, 0.9941, 0.5, 0.9941, 0.5, 0.9941, 0.5, 0.9941, 0.5, 0.9941, 0.5, 0.752, 0.5, 0.752, 0.5, 0.752, 0.5, 0.752, 0.5, 0.752, 0.5, 0.752, 0.5, 0.9941, 0.5, 0.9941, 0.5, 0.9941, 0.5, 0.9941, 0.5, 0.9941, 0.5, 0.9941, 0.5, 0.9941, 0.5, 0.9941, 0.5, 0.9941, 0.5, 0.9941, 0.5, 0.9941, 0.5, 0.9941, 0.5, 0.9941, 0.5, 0.9941, 0.5, 0.9941, 0.5, 0.9941, 0.5, 0.9941, 0.5, 0.9941, 0.5, 0.9941, 0.5, 0.9941, 0.5, 0.9941, 0.5, 0.9941, 0.5, 0.9941, 0.5, 0.9941, 0.5, 0.9941, 0.5, 0.9941, 0.5, 0.9941, 0.5, 0.9941, 0.5, 0.9941, 0.5, 0.9941, 0.5, 0.001953, 0.5, 0.001953, 0.5, 0.001953, 0.5, 0.001953, 0.5, 0.001953, 0.5, 0.001953, 0.5, 0.9746, 0.5, 0.9746, 0.5, 0.9746, 0.5, 0.9746, 0.5, 0.9746, 0.5, 0.9746, 0.5, 0.9941, 0.5, 0.9941, 0.5, 0.9941, 0.5, 0.9941, 0.5, 0.9941, 0.5, 0.9941, 0.5, 0.752, 0.5, 0.752, 0.5, 0.752, 0.5, 0.752, 0.5, 0.752, 0.5, 0.752, 0.5, 0.9941, 0.5, 0.9941, 0.5, 0.9941, 0.5, 0.9941, 0.5, 0.9941, 0.5, 0.9941, 0.5, 0.9941, 0.5, 0.9941, 0.5, 0.9941, 0.5, 0.9941, 0.5, 0.9941, 0.5, 0.9941, 0.5, 0.9941, 0.5, 0.9941, 0.5, 0.9941, 0.5, 0.9941, 0.5, 0.9941, 0.5, 0.9941, 0.5, 0.9941, 0.5, 0.9941, 0.5, 0.9941, 0.5, 0.9941, 0.5, 0.9941, 0.5, 0.9941, 0.5, 0.752, 0.5, 0.752, 0.5, 0.752, 0.5, 0.752, 0.5, 0.752, 0.5, 0.752, 0.5, 0.9941, 0.5, 0.9941, 0.5, 0.9941, 0.5, 0.9941, 0.5, 0.9941, 0.5, 0.9941, 0.5, 0.9941, 0.5, 0.9941, 0.5, 0.9941, 0.5, 0.9941, 0.5, 0.9941, 0.5, 0.9941, 0.5, 0.9941, 0.5, 0.9941, 0.5, 0.9941, 0.5, 0.9941, 0.5, 0.9941, 0.5, 0.9941, 0.5, 0.9668, 0.5, 0.9668, 0.5, 0.9668, 0.5, 0.9668, 0.5, 0.9668, 0.5, 0.9668, 0.5, 0.752, 0.5, 0.752, 0.5, 0.752, 0.5, 0.752, 0.5, 0.752, 0.5, 0.752, 0.5, 0.752, 0.5, 0.752, 0.5, 0.752, 0.5, 0.752, 0.5, 0.752, 0.5, 0.752, 0.5, 0.752, 0.5, 0.752, 0.5, 0.752, 0.5, 0.752, 0.5, 0.752, 0.5, 0.752, 0.5, 0.752, 0.5, 0.752, 0.5, 0.752, 0.5, 0.752, 0.5, 0.752, 0.5, 0.752, 0.5, 0.9941, 0.5, 0.9941, 0.5, 0.9941, 0.5, 0.9941, 0.5, 0.9941, 0.5, 0.9941, 0.5, 0.752, 0.5, 0.752, 0.5, 0.752, 0.5, 0.752, 0.5, 0.752, 0.5, 0.752, 0.5, 0.9941, 0.5, 0.9941, 0.5, 0.9941, 0.5, 0.9941, 0.5, 0.9941, 0.5, 0.9941, 0.5, 0.752, 0.5, 0.752, 0.5, 0.752, 0.5, 0.752, 0.5, 0.752, 0.5, 0.752, 0.5, 0.752, 0.5, 0.752, 0.5, 0.752, 0.5, 0.752, 0.5, 0.752, 0.5, 0.752, 0.5, 0.9668, 0.5, 0.9668, 0.5, 0.9668, 0.5, 0.9668, 0.5, 0.9668, 0.5, 0.9668, 0.5, 0.752, 0.5, 0.752, 0.5, 0.752, 0.5, 0.752, 0.5, 0.752, 0.5, 0.752, 0.5, 0.9941, 0.5, 0.9941, 0.5, 0.9941, 0.5, 0.9941, 0.5, 0.9941, 0.5, 0.9941, 0.5, 0.9668, 0.5, 0.9668, 0.5, 0.9668, 0.5, 0.9668, 0.5, 0.9668, 0.5, 0.9668, 0.5, 0.9668, 0.5, 0.9668, 0.5, 0.9668, 0.5, 0.9668, 0.5, 0.9668, 0.5, 0.9668, 0.5, 0.9941, 0.5, 0.9941, 0.5, 0.9941, 0.5, 0.9941, 0.5, 0.9941, 0.5, 0.9941, 0.5, 0.9668, 0.5, 0.9668, 0.5, 0.9668, 0.5, 0.9668, 0.5, 0.9668, 0.5, 0.9668, 0.5, 0.9668, 0.5, 0.9668, 0.5, 0.9668, 0.5, 0.9668, 0.5, 0.9668, 0.5, 0.9668, 0.5, 0.9941, 0.5, 0.9941, 0.5, 0.9941, 0.5, 0.9941, 0.5, 0.9941, 0.5, 0.9941, 0.5, 0.9941, 0.5, 0.9941, 0.5, 0.9941, 0.5, 0.9941, 0.5, 0.9941, 0.5, 0.9941, 0.5, 0.9941, 0.5, 0.9941, 0.5, 0.9941, 0.5, 0.9941, 0.5, 0.9941, 0.5, 0.9941, 0.5, 0.9941, 0.5, 0.9941, 0.5, 0.9941, 0.5, 0.9941, 0.5, 0.9941, 0.5, 0.9941, 0.5, 0.9941, 0.5, 0.9941, 0.5, 0.9941, 0.5, 0.9941, 0.5, 0.9941, 0.5, 0.9941, 0.5, 0.9941, 0.5, 0.9941, 0.5, 0.9941, 0.5, 0.752, 0.5, 0.752, 0.5, 0.752, 0.5, 0.752, 0.5, 0.752, 0.5, 0.752, 0.5, 0.752, 0.5, 0.752, 0.5, 0.752, 0.5, 0.752, 0.5, 0.752, 0.5, 0.752, 0.5, 0.9746, 0.5, 0.9746, 0.5, 0.9746, 0.5, 0.9746, 0.5, 0.9746, 0.5, 0.9746, 0.5, 0.752, 0.5, 0.752, 0.5, 0.752, 0.5, 0.752, 0.5, 0.752, 0.5, 0.752, 0.5, 0.9941, 0.5, 0.9941, 0.5, 0.9941, 0.5, 0.9941, 0.5, 0.9941, 0.5, 0.9941, 0.5, 0.9941, 0.5, 0.9941, 0.5, 0.9941, 0.5, 0.9941, 0.5, 0.9941, 0.5, 0.9941, 0.5, 0.752, 0.5, 0.752, 0.5, 0.752, 0.5, 0.752, 0.5, 0.752, 0.5, 0.752, 0.5, 0.752, 0.5, 0.752, 0.5, 0.752, 0.5, 0.752, 0.5, 0.752, 0.5, 0.752, 0.5, 0.752, 0.5, 0.752, 0.5, 0.752, 0.5, 0.752, 0.5, 0.752, 0.5, 0.752, 0.5, 0.9668, 0.5, 0.9668, 0.5, 0.9668, 0.5, 0.9668, 0.5, 0.9668, 0.5, 0.9668, 0.5, 0.9941, 0.5, 0.9941, 0.5, 0.9941, 0.5, 0.9941, 0.5, 0.9941, 0.5, 0.9941, 0.5, 0.9941, 0.5, 0.9941, 0.5, 0.9941, 0.5, 0.9941, 0.5, 0.9941, 0.5, 0.9941, 0.5, 0.001953, 0.5, 0.001953, 0.5, 0.001953, 0.5, 0.001953, 0.5, 0.001953, 0.5, 0.001953, 0.5, 0.752, 0.5, 0.752, 0.5, 0.752, 0.5, 0.752, 0.5, 0.752, 0.5, 0.752, 0.5, 0.752, 0.5, 0.752, 0.5, 0.752, 0.5, 0.752, 0.5, 0.752, 0.5, 0.752, 0.5, 0.752, 0.5, 0.752, 0.5, 0.752, 0.5, 0.752, 0.5, 0.752, 0.5, 0.752, 0.5, 0.9941, 0.5, 0.9941, 0.5, 0.9941, 0.5, 0.9941, 0.5, 0.9941, 0.5, 0.9941, 0.5, 0.9941, 0.5, 0.9941, 0.5, 0.9941, 0.5, 0.9941, 0.5, 0.9941, 0.5, 0.9941, 0.5, 0.9941, 0.5, 0.9941, 0.5, 0.9941, 0.5, 0.9941, 0.5, 0.9941, 0.5, 0.9941, 0.5, 0.9941, 0.5, 0.9941, 0.5, 0.9941, 0.5, 0.9941, 0.5, 0.9941, 0.5, 0.9941, 0.5, 0.752, 0.5, 0.752, 0.5, 0.752, 0.5, 0.752, 0.5, 0.752, 0.5, 0.752, 0.5, 0.752, 0.5, 0.752, 0.5, 0.752, 0.5, 0.752, 0.5, 0.752, 0.5, 0.752, 0.5, 0.752, 0.5, 0.752, 0.5, 0.752, 0.5, 0.752, 0.5, 0.752, 0.5, 0.752, 0.5, 0.752, 0.5, 0.752, 0.5, 0.752, 0.5, 0.752, 0.5, 0.752, 0.5, 0.752, 0.5, 0.752, 0.5, 0.752, 0.5, 0.752, 0.5, 0.752, 0.5, 0.752, 0.5, 0.752, 0.5, 0.752, 0.5, 0.752, 0.5, 0.752, 0.5, 0.752, 0.5, 0.752, 0.5, 0.752, 0.5, 0.752, 0.5, 0.752, 0.5, 0.752, 0.5, 0.752, 0.5, 0.752, 0.5, 0.752, 0.5, 0.752, 0.5, 0.752, 0.5, 0.752, 0.5, 0.752, 0.5, 0.752, 0.5, 0.752, 0.5, 0.752, 0.5, 0.752, 0.5, 0.752, 0.5, 0.752, 0.5, 0.752, 0.5, 0.752, 0.5, 0.752, 0.5, 0.752, 0.5, 0.752, 0.5, 0.752, 0.5, 0.752, 0.5, 0.752, 0.5, 0.752, 0.5, 0.752, 0.5, 0.752, 0.5, 0.752, 0.5, 0.752, 0.5, 0.752, 0.5, 0.752, 0.5, 0.752, 0.5, 0.752, 0.5, 0.752, 0.5, 0.752, 0.5, 0.752, 0.5, 0.752, 0.5, 0.752, 0.5, 0.752, 0.5, 0.752, 0.5, 0.752, 0.5, 0.752, 0.5, 0.752, 0.5, 0.752, 0.5, 0.752, 0.5, 0.752, 0.5, 0.752, 0.5, 0.752, 0.5, 0.752, 0.5, 0.752, 0.5, 0.752, 0.5, 0.752, 0.5, 0.752, 0.5, 0.752, 0.5, 0.9746, 0.5, 0.9746, 0.5, 0.9746, 0.5, 0.9746, 0.5, 0.9746, 0.5, 0.9746, 0.5, 0.752, 0.5, 0.752, 0.5, 0.752, 0.5, 0.752, 0.5, 0.752, 0.5, 0.752, 0.5, 0.752, 0.5, 0.752, 0.5, 0.752, 0.5, 0.752, 0.5, 0.752, 0.5, 0.752, 0.5, 0.752, 0.5, 0.752, 0.5, 0.752, 0.5, 0.752, 0.5, 0.752, 0.5, 0.752, 0.5, 0.752, 0.5, 0.752, 0.5, 0.752, 0.5, 0.752, 0.5, 0.752, 0.5, 0.752, 0.5, 0.752, 0.5, 0.752, 0.5, 0.752, 0.5, 0.752, 0.5, 0.752, 0.5, 0.752, 0.5, 0.752, 0.5, 0.752, 0.5, 0.752, 0.5, 0.752, 0.5, 0.752, 0.5, 0.752, 0.5, 0.752, 0.5, 0.752, 0.5, 0.752, 0.5, 0.752, 0.5, 0.752, 0.5, 0.752, 0.5, 0.001953, 0.5, 0.001953, 0.5, 0.001953, 0.5, 0.001953, 0.5, 0.001953, 0.5, 0.001953, 0.5, 0.001953, 0.5, 0.001953, 0.5, 0.001953, 0.5, 0.001953, 0.5, 0.001953, 0.5, 0.001953, 0.5, 0.001953, 0.5, 0.001953, 0.5, 0.001953, 0.5, 0.001953, 0.5, 0.001953, 0.5, 0.001953, 0.5, 0.001953, 0.5, 0.001953, 0.5, 0.001953, 0.5, 0.001953, 0.5, 0.001953, 0.5, 0.001953, 0.5, 0.001953, 0.5, 0.001953, 0.5, 0.001953, 0.5, 0.001953, 0.5, 0.001953, 0.5, 0.001953, 0.5, 0.001953, 0.5, 0.001953, 0.5, 0.001953, 0.5, 0.001953, 0.5, 0.001953, 0.5, 0.001953, 0.5, 0.001953, 0.5, 0.001953, 0.5, 0.001953, 0.5, 0.001953, 0.5, 0.001953, 0.5, 0.001953, 0.5, 0.001953, 0.5, 0.001953, 0.5, 0.001953, 0.5, 0.001953, 0.5, 0.001953, 0.5, 0.001953, 0.5, 0.001953, 0.5, 0.001953, 0.5, 0.001953, 0.5, 0.001953, 0.5, 0.001953, 0.5, 0.001953, 0.5, 0.001953, 0.5, 0.001953, 0.5, 0.001953, 0.5, 0.001953, 0.5, 0.001953, 0.5, 0.001953, 0.5, 0.001953, 0.5, 0.001953, 0.5, 0.001953, 0.5, 0.001953, 0.5, 0.001953, 0.5, 0.001953, 0.5, 0.001953, 0.5, 0.001953, 0.5, 0.001953, 0.5, 0.001953, 0.5, 0.001953, 0.5, 0.001953, 0.5, 0.001953, 0.5, 0.001953, 0.5, 0.001953, 0.5, 0.001953, 0.5, 0.001953, 0.5, 0.001953, 0.5, 0.001953, 0.5, 0.001953, 0.5, 0.001953, 0.5, 0.001953, 0.5, 0.001953, 0.5, 0.001953, 0.5, 0.001953, 0.5, 0.001953, 0.5, 0.001953, 0.5, 0.001953, 0.5, 0.001953, 0.5, 0.001953, 0.5, 0.001953, 0.5, 0.001953, 0.5, 0.001953, 0.5, 0.001953, 0.5, 0.001953, 0.5, 0.001953, 0.5, 0.001953, 0.5, 0.001953, 0.5, 0.001953, 0.5, 0.001953, 0.5, 0.001953, 0.5, 0.001953, 0.5, 0.001953, 0.5, 0.001953, 0.5, 0.001953, 0.5, 0.001953, 0.5, 0.001953, 0.5, 0.001953, 0.5, 0.001953, 0.5, 0.001953, 0.5, 0.001953, 0.5, 0.001953, 0.5, 0.001953, 0.5, 0.001953, 0.5, 0.001953, 0.5, 0.001953, 0.5, 0.001953, 0.5, 0.001953, 0.5, 0.001953, 0.5, 0.001953, 0.5, 0.001953, 0.5, 0.001953, 0.5, 0.001953, 0.5, 0.001953, 0.5, 0.001953, 0.5, 0.001953, 0.5, 0.001953, 0.5, 0.001953, 0.5, 0.001953, 0.5, 0.001953, 0.5, 0.001953, 0.5, 0.001953, 0.5, 0.001953, 0.5, 0.001953, 0.5, 0.001953, 0.5, 0.001953, 0.5, 0.001953, 0.5, 0.001953, 0.5, 0.9941, 0.5, 0.9941, 0.5, 0.9941, 0.5, 0.9941, 0.5, 0.9941, 0.5, 0.9941, 0.5, 0.752, 0.5, 0.752, 0.5, 0.752, 0.5, 0.752, 0.5, 0.752, 0.5, 0.752, 0.5, 0.9941, 0.5, 0.9941, 0.5, 0.9941, 0.5, 0.9941, 0.5, 0.9941, 0.5, 0.9941, 0.5, 0.9941, 0.5, 0.9941, 0.5, 0.9941, 0.5, 0.9941, 0.5, 0.9941, 0.5, 0.9941, 0.5, 0.9941, 0.5, 0.9941, 0.5, 0.9941, 0.5, 0.9941, 0.5, 0.9941, 0.5, 0.9941, 0.5, 0.752, 0.5, 0.752, 0.5, 0.752, 0.5, 0.752, 0.5, 0.752, 0.5, 0.752, 0.5, 0.752, 0.5, 0.752, 0.5, 0.752, 0.5, 0.752, 0.5, 0.752, 0.5, 0.752, 0.5, 0.752, 0.5, 0.752, 0.5, 0.752, 0.5, 0.752, 0.5, 0.752, 0.5, 0.752, 0.5, 0.752, 0.5, 0.752, 0.5, 0.752, 0.5, 0.752, 0.5, 0.752, 0.5, 0.752, 0.5, 0.9941, 0.5, 0.9941, 0.5, 0.9941, 0.5, 0.9941, 0.5, 0.9941, 0.5, 0.9941, 0.5, 0.9941, 0.5, 0.9941, 0.5, 0.9941, 0.5, 0.9941, 0.5, 0.9941, 0.5, 0.9941, 0.5, 0.9941, 0.5, 0.9941, 0.5, 0.9941, 0.5, 0.9941, 0.5, 0.9941, 0.5, 0.9941, 0.5, 0.9941, 0.5, 0.9941, 0.5, 0.9941, 0.5, 0.9941, 0.5, 0.9941, 0.5, 0.9941, 0.5, 0.9941, 0.5, 0.9941, 0.5, 0.9941, 0.5, 0.9941, 0.5, 0.9941, 0.5, 0.9941, 0.5, 0.9746, 0.5, 0.9746, 0.5, 0.9746, 0.5, 0.9746, 0.5, 0.9746, 0.5, 0.9746, 0.5, 0.9941, 0.5, 0.9941, 0.5, 0.9941, 0.5, 0.9941, 0.5, 0.9941, 0.5, 0.9941, 0.5, 0.752, 0.5, 0.752, 0.5, 0.752, 0.5, 0.752, 0.5, 0.752, 0.5, 0.752, 0.5, 0.9941, 0.5, 0.9941, 0.5, 0.9941, 0.5, 0.9941, 0.5, 0.9941, 0.5, 0.9941, 0.5, 0.9941, 0.5, 0.9941, 0.5, 0.9941, 0.5, 0.9941, 0.5, 0.9941, 0.5, 0.9941, 0.5, 0.9941, 0.5, 0.9941, 0.5, 0.9941, 0.5, 0.9941, 0.5, 0.9941, 0.5, 0.9941, 0.5, 0.9941, 0.5, 0.9941, 0.5, 0.9941, 0.5, 0.9941, 0.5, 0.9941, 0.5, 0.9941, 0.5, 0.752, 0.5, 0.752, 0.5, 0.752, 0.5, 0.752, 0.5, 0.752, 0.5, 0.752, 0.5, 0.9941, 0.5, 0.9941, 0.5, 0.9941, 0.5, 0.9941, 0.5, 0.9941, 0.5, 0.9941, 0.5, 0.9941, 0.5, 0.9941, 0.5, 0.9941, 0.5, 0.9941, 0.5, 0.9941, 0.5, 0.9941, 0.5, 0.9941, 0.5, 0.9941, 0.5, 0.9941, 0.5, 0.9941, 0.5, 0.9941, 0.5, 0.9941, 0.5, 0.9668, 0.5, 0.9668, 0.5, 0.9668, 0.5, 0.9668, 0.5, 0.9668, 0.5, 0.9668, 0.5, 0.001953, 0.5, 0.001953, 0.5, 0.001953, 0.5, 0.752, 0.5, 0.752, 0.5, 0.752, 0.5, 0.752, 0.5, 0.752, 0.5, 0.752, 0.5, 0.752, 0.5, 0.752, 0.5, 0.752, 0.5, 0.752, 0.5, 0.752, 0.5, 0.752, 0.5, 0.752, 0.5, 0.752, 0.5, 0.752, 0.5, 0.752, 0.5, 0.752, 0.5, 0.752, 0.5, 0.9746, 0.5, 0.9746, 0.5, 0.9746, 0.5, 0.9746, 0.5, 0.9746, 0.5, 0.9746, 0.5, 0.752, 0.5, 0.752, 0.5, 0.752, 0.5, 0.752, 0.5, 0.752, 0.5, 0.752, 0.5, 0.9941, 0.5, 0.9941, 0.5, 0.9941, 0.5, 0.9941, 0.5, 0.9941, 0.5, 0.9941, 0.5, 0.752, 0.5, 0.752, 0.5, 0.752, 0.5, 0.752, 0.5, 0.752, 0.5, 0.752, 0.5, 0.9941, 0.5, 0.9941, 0.5, 0.9941, 0.5, 0.9941, 0.5, 0.9941, 0.5, 0.9941, 0.5, 0.9941, 0.5, 0.9941, 0.5, 0.9941, 0.5, 0.9941, 0.5, 0.9941, 0.5, 0.9941, 0.5, 0.752, 0.5, 0.752, 0.5, 0.752, 0.5, 0.752, 0.5, 0.752, 0.5, 0.752, 0.5, 0.752, 0.5, 0.752, 0.5, 0.752, 0.5, 0.752, 0.5, 0.752, 0.5, 0.752, 0.5, 0.9668, 0.5, 0.9668, 0.5, 0.9668, 0.5, 0.9668, 0.5, 0.9668, 0.5, 0.9668, 0.5, 0.752, 0.5, 0.752, 0.5, 0.752, 0.5, 0.752, 0.5, 0.752, 0.5, 0.752, 0.5, 0.9941, 0.5, 0.9941, 0.5, 0.9941, 0.5, 0.9941, 0.5, 0.9941, 0.5, 0.9941, 0.5, 0.9941, 0.5, 0.9941, 0.5, 0.9941, 0.5, 0.9941, 0.5, 0.9941, 0.5, 0.9941, 0.5, 0.9668, 0.5, 0.9668, 0.5, 0.9668, 0.5, 0.9668, 0.5, 0.9668, 0.5, 0.9668, 0.5, 0.9668, 0.5, 0.9668, 0.5, 0.9668, 0.5, 0.9668, 0.5, 0.9668, 0.5, 0.9668, 0.5, 0.9941, 0.5, 0.9941, 0.5, 0.9941, 0.5, 0.752, 0.5, 0.752, 0.5, 0.752, 0.5, 0.752, 0.5, 0.752, 0.5, 0.752, 0.5, 0.9668, 0.5, 0.9668, 0.5, 0.9668, 0.5, 0.9668, 0.5, 0.9668, 0.5, 0.9668, 0.5, 0.9668, 0.5, 0.9668, 0.5, 0.9668, 0.5, 0.9668, 0.5, 0.9668, 0.5, 0.9668, 0.5, 0.9941, 0.5, 0.9941, 0.5, 0.9941, 0.5, 0.9941, 0.5, 0.9941, 0.5, 0.9941, 0.5, 0.9941, 0.5, 0.9941, 0.5, 0.9941, 0.5, 0.9941, 0.5, 0.9941, 0.5, 0.9941, 0.5, 0.9941, 0.5, 0.9941, 0.5, 0.9941, 0.5, 0.9941, 0.5, 0.9941, 0.5, 0.9941, 0.5, 0.9941, 0.5, 0.9941, 0.5, 0.9941, 0.5, 0.9941, 0.5, 0.9941, 0.5, 0.9941, 0.5, 0.9941, 0.5, 0.9941, 0.5, 0.9941, 0.5, 0.9941, 0.5, 0.9941, 0.5, 0.9941, 0.5, 0.9941, 0.5, 0.9941, 0.5, 0.9941, 0.5, 0.9941, 0.5, 0.9941, 0.5, 0.9941, 0.5, 0.752, 0.5, 0.752, 0.5, 0.752, 0.5, 0.752, 0.5, 0.752, 0.5, 0.752, 0.5, 0.752, 0.5, 0.752, 0.5, 0.752, 0.5, 0.752, 0.5, 0.752, 0.5, 0.752, 0.5, 0.752, 0.5, 0.752, 0.5, 0.752, 0.5, 0.752, 0.5, 0.752, 0.5, 0.752, 0.5, 0.9941, 0.5, 0.9941, 0.5, 0.9941, 0.5, 0.9941, 0.5, 0.9941, 0.5, 0.9941, 0.5, 0.9941, 0.5, 0.9941, 0.5, 0.9941, 0.5, 0.9941, 0.5, 0.9941, 0.5, 0.9941, 0.5, 0.752, 0.5, 0.752, 0.5, 0.752, 0.5, 0.752, 0.5, 0.752, 0.5, 0.752, 0.5, 0.752, 0.5, 0.752, 0.5, 0.752, 0.5, 0.752, 0.5, 0.752, 0.5, 0.752, 0.5, 0.752, 0.5, 0.752, 0.5, 0.752, 0.5, 0.752, 0.5, 0.752, 0.5, 0.752, 0.5, 0.9668, 0.5, 0.9668, 0.5, 0.9668, 0.5, 0.9668, 0.5, 0.9668, 0.5, 0.9668, 0.5, 0.9941, 0.5, 0.9941, 0.5, 0.9941, 0.5, 0.9941, 0.5, 0.9941, 0.5, 0.9941, 0.5, 0.752, 0.5, 0.752, 0.5, 0.752, 0.5, 0.752, 0.5, 0.752, 0.5, 0.752, 0.5, 0.9941, 0.5, 0.9941, 0.5, 0.9941, 0.5, 0.9941, 0.5, 0.9941, 0.5, 0.9941, 0.5, 0.9941, 0.5, 0.9941, 0.5, 0.9941, 0.5, 0.9941, 0.5, 0.9941, 0.5, 0.9941, 0.5, 0.9941, 0.5, 0.9941, 0.5, 0.9941, 0.5, 0.9941, 0.5, 0.9941, 0.5, 0.9941, 0.5, 0.752, 0.5, 0.752, 0.5, 0.752, 0.5, 0.752, 0.5, 0.752, 0.5, 0.752, 0.5, 0.752, 0.5, 0.752, 0.5, 0.752, 0.5, 0.752, 0.5, 0.752, 0.5, 0.752, 0.5, 0.752, 0.5, 0.752, 0.5, 0.752, 0.5, 0.752, 0.5, 0.752, 0.5, 0.752, 0.5, 0.752, 0.5, 0.752, 0.5, 0.752, 0.5, 0.752, 0.5, 0.752, 0.5, 0.752, 0.5, 0.752, 0.5, 0.752, 0.5, 0.752, 0.5, 0.752, 0.5, 0.752, 0.5, 0.752, 0.5, 0.752, 0.5, 0.752, 0.5, 0.752, 0.5, 0.752, 0.5, 0.752, 0.5, 0.752, 0.5, 0.752, 0.5, 0.752, 0.5, 0.752, 0.5, 0.752, 0.5, 0.752, 0.5, 0.752, 0.5, 0.752, 0.5, 0.752, 0.5, 0.752, 0.5, 0.752, 0.5, 0.752, 0.5, 0.752, 0.5, 0.752, 0.5, 0.752, 0.5, 0.752, 0.5, 0.752, 0.5, 0.752, 0.5, 0.752, 0.5, 0.752, 0.5, 0.752, 0.5, 0.752, 0.5, 0.752, 0.5, 0.752, 0.5, 0.752, 0.5, 0.752, 0.5, 0.752, 0.5, 0.752, 0.5, 0.752, 0.5, 0.752, 0.5, 0.752, 0.5, 0.752, 0.5, 0.752, 0.5, 0.752, 0.5, 0.752, 0.5, 0.752, 0.5, 0.752, 0.5, 0.752, 0.5, 0.752, 0.5, 0.752, 0.5, 0.752, 0.5, 0.752, 0.5, 0.752, 0.5, 0.752, 0.5, 0.752, 0.5, 0.752, 0.5, 0.752, 0.5, 0.752, 0.5, 0.752, 0.5, 0.752, 0.5, 0.752, 0.5, 0.752, 0.5, 0.752, 0.5, 0.752, 0.5, 0.752, 0.5, 0.752, 0.5, 0.752, 0.5, 0.752, 0.5, 0.752, 0.5, 0.752, 0.5, 0.752, 0.5, 0.9746, 0.5, 0.9746, 0.5, 0.9746, 0.5, 0.9746, 0.5, 0.9746, 0.5, 0.9746, 0.5, 0.752, 0.5, 0.752, 0.5, 0.752, 0.5, 0.752, 0.5, 0.752, 0.5, 0.752, 0.5, 0.752, 0.5, 0.752, 0.5, 0.752, 0.5, 0.752, 0.5, 0.752, 0.5, 0.752, 0.5, 0.752, 0.5, 0.752, 0.5, 0.752, 0.5, 0.752, 0.5, 0.752, 0.5, 0.752, 0.5, 0.752, 0.5, 0.752, 0.5, 0.752, 0.5, 0.752, 0.5, 0.752, 0.5, 0.752, 0.5, 0.752, 0.5, 0.752, 0.5, 0.752, 0.5, 0.752, 0.5, 0.752, 0.5, 0.752, 0.5, 0.752, 0.5, 0.752, 0.5, 0.752, 0.5, 0.752, 0.5, 0.752, 0.5, 0.752, 0.5, 0.752, 0.5, 0.752, 0.5, 0.752, 0.5, 0.752, 0.5, 0.752, 0.5, 0.752, 0.5, 0.001953, 0.5, 0.001953, 0.5, 0.001953, 0.5, 0.001953, 0.5, 0.001953, 0.5, 0.001953, 0.5, 0.001953, 0.5, 0.001953, 0.5, 0.001953, 0.5, 0.001953, 0.5, 0.001953, 0.5, 0.001953, 0.5, 0.001953, 0.5, 0.001953, 0.5, 0.001953, 0.5, 0.001953, 0.5, 0.001953, 0.5, 0.001953, 0.5, 0.001953, 0.5, 0.001953, 0.5, 0.001953, 0.5, 0.001953, 0.5, 0.001953, 0.5, 0.001953, 0.5, 0.001953, 0.5, 0.001953, 0.5, 0.001953, 0.5, 0.001953, 0.5, 0.001953, 0.5, 0.001953, 0.5, 0.001953, 0.5, 0.001953, 0.5, 0.001953, 0.5, 0.001953, 0.5, 0.001953, 0.5, 0.001953, 0.5, 0.001953, 0.5, 0.001953, 0.5, 0.001953, 0.5, 0.001953, 0.5, 0.001953, 0.5, 0.001953, 0.5, 0.001953, 0.5, 0.001953, 0.5, 0.001953, 0.5, 0.001953, 0.5, 0.001953, 0.5, 0.001953, 0.5, 0.001953, 0.5, 0.001953, 0.5, 0.001953, 0.5, 0.001953, 0.5, 0.001953, 0.5, 0.001953, 0.5, 0.001953, 0.5, 0.001953, 0.5, 0.001953, 0.5, 0.001953, 0.5, 0.001953, 0.5, 0.001953, 0.5, 0.001953, 0.5, 0.001953, 0.5, 0.001953, 0.5, 0.001953, 0.5, 0.001953, 0.5, 0.001953, 0.5, 0.001953, 0.5, 0.001953, 0.5, 0.001953, 0.5, 0.001953, 0.5, 0.001953, 0.5, 0.001953, 0.5, 0.001953, 0.5, 0.001953, 0.5, 0.001953, 0.5, 0.001953, 0.5, 0.001953, 0.5, 0.001953, 0.5, 0.001953, 0.5, 0.001953, 0.5, 0.001953, 0.5, 0.001953, 0.5, 0.001953, 0.5, 0.001953, 0.5, 0.001953, 0.5, 0.001953, 0.5, 0.001953, 0.5, 0.001953, 0.5, 0.001953, 0.5, 0.001953, 0.5, 0.001953, 0.5, 0.001953, 0.5, 0.001953, 0.5, 0.001953, 0.5, 0.001953, 0.5, 0.001953, 0.5, 0.001953, 0.5, 0.001953, 0.5, 0.001953, 0.5, 0.001953, 0.5, 0.001953, 0.5, 0.001953, 0.5, 0.001953, 0.5, 0.001953, 0.5, 0.001953, 0.5, 0.001953, 0.5, 0.001953, 0.5, 0.001953, 0.5, 0.001953, 0.5, 0.001953, 0.5, 0.001953, 0.5, 0.001953, 0.5, 0.001953, 0.5, 0.001953, 0.5, 0.001953, 0.5, 0.001953, 0.5, 0.001953, 0.5, 0.001953, 0.5, 0.001953, 0.5, 0.001953, 0.5, 0.001953, 0.5, 0.001953, 0.5, 0.001953, 0.5, 0.001953, 0.5, 0.001953, 0.5, 0.001953, 0.5, 0.001953, 0.5, 0.001953, 0.5, 0.001953, 0.5, 0.001953, 0.5, 0.001953, 0.5, 0.001953, 0.5, 0.001953, 0.5, 0.001953, 0.5, 0.001953, 0.5, 0.001953, 0.5, 0.001953, 0.5, 0.001953, 0.5, 0.001953, 0.5, 0.001953, 0.5, 0.001953, 0.5, 0.001953, 0.5, 0.001953, 0.5, 0.001953, 0.5, 0.9941, 0.5, 0.9941, 0.5, 0.9941, 0.5, 0.9941, 0.5, 0.9941, 0.5, 0.9941, 0.5, 0.9746, 0.5, 0.9746, 0.5, 0.9746, 0.5, 0.9746, 0.5, 0.9746, 0.5, 0.9746, 0.5, 0.752, 0.5, 0.752, 0.5, 0.752, 0.5, 0.752, 0.5, 0.752, 0.5, 0.752, 0.5, 0.9941, 0.5, 0.9941, 0.5, 0.9941, 0.5, 0.9941, 0.5, 0.9941, 0.5, 0.9941, 0.5, 0.9941, 0.5, 0.9941, 0.5, 0.9941, 0.5, 0.9941, 0.5, 0.9941, 0.5, 0.9941, 0.5, 0.9941, 0.5, 0.9941, 0.5, 0.9941, 0.5, 0.9941, 0.5, 0.9941, 0.5, 0.9941, 0.5, 0.9941, 0.5, 0.9941, 0.5, 0.9941, 0.5, 0.9941, 0.5, 0.9941, 0.5, 0.9941, 0.5, 0.9746, 0.5, 0.9746, 0.5, 0.9746, 0.5, 0.9746, 0.5, 0.9746, 0.5, 0.9746, 0.5, 0.9941, 0.5, 0.9941, 0.5, 0.9941, 0.5, 0.9941, 0.5, 0.9941, 0.5, 0.9941, 0.5, 0.9941, 0.5, 0.9941, 0.5, 0.9941, 0.5, 0.9941, 0.5, 0.9941, 0.5, 0.9941, 0.5, 0.001953, 0.5, 0.001953, 0.5, 0.001953, 0.5, 0.001953, 0.5, 0.001953, 0.5, 0.001953, 0.5, 0.9746, 0.5, 0.9746, 0.5, 0.9746, 0.5, 0.9746, 0.5, 0.9746, 0.5, 0.9746, 0.5, 0.752, 0.5, 0.752, 0.5, 0.752, 0.5, 0.752, 0.5, 0.752, 0.5, 0.752, 0.5, 0.9941, 0.5, 0.9941, 0.5, 0.9941, 0.5, 0.9941, 0.5, 0.9941, 0.5, 0.9941, 0.5, 0.752, 0.5, 0.752, 0.5, 0.752, 0.5, 0.752, 0.5, 0.752, 0.5, 0.752, 0.5, 0.752, 0.5, 0.752, 0.5, 0.752, 0.5, 0.752, 0.5, 0.752, 0.5, 0.752, 0.5, 0.001953, 0.5, 0.001953, 0.5, 0.001953, 0.5, 0.752, 0.5, 0.752, 0.5, 0.752, 0.5, 0.752, 0.5, 0.752, 0.5, 0.752, 0.5, 0.752, 0.5, 0.752, 0.5, 0.752, 0.5, 0.752, 0.5, 0.752, 0.5, 0.752, 0.5, 0.9941, 0.5, 0.9941, 0.5, 0.9941, 0.5, 0.9941, 0.5, 0.9941, 0.5, 0.9941, 0.5, 0.9941, 0.5, 0.9941, 0.5, 0.9941, 0.5, 0.9941, 0.5, 0.9941, 0.5, 0.9941, 0.5, 0.752, 0.5, 0.752, 0.5, 0.752, 0.5, 0.752, 0.5, 0.752, 0.5, 0.752, 0.5, 0.9941, 0.5, 0.9941, 0.5, 0.9941, 0.5, 0.9941, 0.5, 0.9941, 0.5, 0.9941, 0.5, 0.752, 0.5, 0.752, 0.5, 0.752, 0.5, 0.752, 0.5, 0.752, 0.5, 0.752, 0.5, 0.752, 0.5, 0.752, 0.5, 0.752, 0.5, 0.752, 0.5, 0.752, 0.5, 0.752, 0.5, 0.9668, 0.5, 0.9668, 0.5, 0.9668, 0.5, 0.9668, 0.5, 0.9668, 0.5, 0.9668, 0.5, 0.752, 0.5, 0.752, 0.5, 0.752, 0.5, 0.752, 0.5, 0.752, 0.5, 0.752, 0.5, 0.9941, 0.5, 0.9941, 0.5, 0.9941, 0.5, 0.9941, 0.5, 0.9941, 0.5, 0.9941, 0.5, 0.9746, 0.5, 0.9746, 0.5, 0.9746, 0.5, 0.9746, 0.5, 0.9746, 0.5, 0.9746, 0.5, 0.752, 0.5, 0.752, 0.5, 0.752, 0.5, 0.752, 0.5, 0.752, 0.5, 0.752, 0.5, 0.752, 0.5, 0.752, 0.5, 0.752, 0.5, 0.752, 0.5, 0.752, 0.5, 0.752, 0.5, 0.9668, 0.5, 0.9668, 0.5, 0.9668, 0.5, 0.9668, 0.5, 0.9668, 0.5, 0.9668, 0.5, 0.9941, 0.5, 0.9941, 0.5, 0.9941, 0.5, 0.9941, 0.5, 0.9941, 0.5, 0.9941, 0.5, 0.9941, 0.5, 0.9941, 0.5, 0.9941, 0.5, 0.9941, 0.5, 0.9941, 0.5, 0.9941, 0.5, 0.9941, 0.5, 0.9941, 0.5, 0.9941, 0.5, 0.9941, 0.5, 0.9941, 0.5, 0.9941, 0.5, 0.752, 0.5, 0.752, 0.5, 0.752, 0.5, 0.752, 0.5, 0.752, 0.5, 0.752, 0.5, 0.9746, 0.5, 0.9746, 0.5, 0.9746, 0.5, 0.9746, 0.5, 0.9746, 0.5, 0.9746, 0.5, 0.752, 0.5, 0.752, 0.5, 0.752, 0.5, 0.752, 0.5, 0.752, 0.5, 0.752, 0.5, 0.9941, 0.5, 0.9941, 0.5, 0.9941, 0.5, 0.9941, 0.5, 0.9941, 0.5, 0.9941, 0.5, 0.752, 0.5, 0.752, 0.5, 0.752, 0.5, 0.752, 0.5, 0.752, 0.5, 0.752, 0.5, 0.752, 0.5, 0.752, 0.5, 0.752, 0.5, 0.752, 0.5, 0.752, 0.5, 0.752, 0.5, 0.752, 0.5, 0.752, 0.5, 0.752, 0.5, 0.752, 0.5, 0.752, 0.5, 0.752, 0.5, 0.3066, 0.5, 0.3066, 0.5, 0.3066, 0.5, 0.3066, 0.5, 0.3066, 0.5, 0.3066, 0.5, 0.9668, 0.5, 0.9668, 0.5, 0.9668, 0.5, 0.9668, 0.5, 0.9668, 0.5, 0.9668, 0.5, 0.9941, 0.5, 0.9941, 0.5, 0.9941, 0.5, 0.9941, 0.5, 0.9941, 0.5, 0.9941, 0.5, 0.9941, 0.5, 0.9941, 0.5, 0.9941, 0.5, 0.9941, 0.5, 0.9941, 0.5, 0.9941, 0.5, 0.752, 0.5, 0.752, 0.5, 0.752, 0.5, 0.752, 0.5, 0.752, 0.5, 0.752, 0.5, 0.752, 0.5, 0.752, 0.5, 0.752, 0.5, 0.752, 0.5, 0.752, 0.5, 0.752, 0.5, 0.752, 0.5, 0.752, 0.5, 0.752, 0.5, 0.752, 0.5, 0.752, 0.5, 0.752, 0.5, 0.9941, 0.5, 0.9941, 0.5, 0.9941, 0.5, 0.9941, 0.5, 0.9941, 0.5, 0.9941, 0.5, 0.752, 0.5, 0.752, 0.5, 0.752, 0.5, 0.752, 0.5, 0.752, 0.5, 0.752, 0.5, 0.752, 0.5, 0.752, 0.5, 0.752, 0.5, 0.752, 0.5, 0.752, 0.5, 0.752, 0.5, 0.752, 0.5, 0.752, 0.5, 0.752, 0.5, 0.752, 0.5, 0.752, 0.5, 0.752, 0.5, 0.752, 0.5, 0.752, 0.5, 0.752, 0.5, 0.752, 0.5, 0.752, 0.5, 0.752, 0.5, 0.752, 0.5, 0.752, 0.5, 0.752, 0.5, 0.752, 0.5, 0.752, 0.5, 0.752, 0.5, 0.752, 0.5, 0.752, 0.5, 0.752, 0.5, 0.752, 0.5, 0.752, 0.5, 0.752, 0.5, 0.752, 0.5, 0.752, 0.5, 0.752, 0.5, 0.752, 0.5, 0.752, 0.5, 0.752, 0.5, 0.752, 0.5, 0.752, 0.5, 0.752, 0.5, 0.752, 0.5, 0.752, 0.5, 0.752, 0.5, 0.752, 0.5, 0.752, 0.5, 0.752, 0.5, 0.752, 0.5, 0.752, 0.5, 0.752, 0.5, 0.752, 0.5, 0.752, 0.5, 0.752, 0.5, 0.752, 0.5, 0.752, 0.5, 0.752, 0.5, 0.752, 0.5, 0.752, 0.5, 0.752, 0.5, 0.752, 0.5, 0.752, 0.5, 0.752, 0.5, 0.752, 0.5, 0.752, 0.5, 0.752, 0.5, 0.752, 0.5, 0.752, 0.5, 0.752, 0.5, 0.9746, 0.5, 0.9746, 0.5, 0.9746, 0.5, 0.9746, 0.5, 0.9746, 0.5, 0.9746, 0.5, 0.9746, 0.5, 0.9746, 0.5, 0.9746, 0.5, 0.9746, 0.5, 0.9746, 0.5, 0.9746, 0.5, 0.752, 0.5, 0.752, 0.5, 0.752, 0.5, 0.752, 0.5, 0.752, 0.5, 0.752, 0.5, 0.752, 0.5, 0.752, 0.5, 0.752, 0.5, 0.752, 0.5, 0.752, 0.5, 0.752, 0.5, 0.752, 0.5, 0.752, 0.5, 0.752, 0.5, 0.752, 0.5, 0.752, 0.5, 0.752, 0.5, 0.752, 0.5, 0.752, 0.5, 0.752, 0.5, 0.752, 0.5, 0.752, 0.5, 0.752, 0.5, 0.001953, 0.5, 0.001953, 0.5, 0.001953, 0.5, 0.001953, 0.5, 0.001953, 0.5, 0.001953, 0.5, 0.001953, 0.5, 0.001953, 0.5, 0.001953, 0.5, 0.001953, 0.5, 0.001953, 0.5, 0.001953, 0.5, 0.9668, 0.5, 0.9668, 0.5, 0.9668, 0.5, 0.9668, 0.5, 0.9668, 0.5, 0.9668, 0.5, 0.001953, 0.5, 0.001953, 0.5, 0.001953, 0.5, 0.001953, 0.5, 0.001953, 0.5, 0.001953, 0.5, 0.001953, 0.5, 0.001953, 0.5, 0.001953, 0.5, 0.001953, 0.5, 0.001953, 0.5, 0.001953, 0.5, 0.9941, 0.5, 0.9941, 0.5, 0.9941, 0.5, 0.9941, 0.5, 0.9941, 0.5, 0.9941, 0.5, 0.9941, 0.5, 0.9941, 0.5, 0.9941, 0.5, 0.9941, 0.5, 0.9941, 0.5, 0.9941, 0.5, 0.9746, 0.5, 0.9746, 0.5, 0.9746, 0.5, 0.9746, 0.5, 0.9746, 0.5, 0.9746, 0.5, 0.752, 0.5, 0.752, 0.5, 0.752, 0.5, 0.752, 0.5, 0.752, 0.5, 0.752, 0.5, 0.752, 0.5, 0.752, 0.5, 0.752, 0.5, 0.752, 0.5, 0.752, 0.5, 0.752, 0.5, 0.752, 0.5, 0.752, 0.5, 0.752, 0.5, 0.752, 0.5, 0.752, 0.5, 0.752, 0.5, 0.9941, 0.5, 0.9941, 0.5, 0.9941, 0.5, 0.9941, 0.5, 0.9941, 0.5, 0.9941, 0.5, 0.9746, 0.5, 0.9746, 0.5, 0.9746, 0.5, 0.9746, 0.5, 0.9746, 0.5, 0.9746, 0.5, 0.9941, 0.5, 0.9941, 0.5, 0.9941, 0.5, 0.9941, 0.5, 0.9941, 0.5, 0.9941, 0.5, 0.001953, 0.5, 0.001953, 0.5, 0.001953, 0.5, 0.001953, 0.5, 0.001953, 0.5, 0.001953, 0.5, 0.9746, 0.5, 0.9746, 0.5, 0.9746, 0.5, 0.9746, 0.5, 0.9746, 0.5, 0.9746, 0.5, 0.752, 0.5, 0.752, 0.5, 0.752, 0.5, 0.752, 0.5, 0.752, 0.5, 0.752, 0.5, 0.9941, 0.5, 0.9941, 0.5, 0.9941, 0.5, 0.9941, 0.5, 0.9941, 0.5, 0.9941, 0.5, 0.752, 0.5, 0.752, 0.5, 0.752, 0.5, 0.752, 0.5, 0.752, 0.5, 0.752, 0.5, 0.9941, 0.5, 0.9941, 0.5, 0.9941, 0.5, 0.9941, 0.5, 0.9941, 0.5, 0.9941, 0.5, 0.9941, 0.5, 0.9941, 0.5, 0.9941, 0.5, 0.9941, 0.5, 0.9941, 0.5, 0.9941, 0.5, 0.752, 0.5, 0.752, 0.5, 0.752, 0.5, 0.752, 0.5, 0.752, 0.5, 0.752, 0.5, 0.9941, 0.5, 0.9941, 0.5, 0.9941, 0.5, 0.9941, 0.5, 0.9941, 0.5, 0.9941, 0.5, 0.9941, 0.5, 0.9941, 0.5, 0.9941, 0.5, 0.9941, 0.5, 0.9941, 0.5, 0.9941, 0.5, 0.9941, 0.5, 0.9941, 0.5, 0.9941, 0.5, 0.9941, 0.5, 0.9941, 0.5, 0.9941, 0.5, 0.752, 0.5, 0.752, 0.5, 0.752, 0.5, 0.752, 0.5, 0.752, 0.5, 0.752, 0.5, 0.9668, 0.5, 0.9668, 0.5, 0.9668, 0.5, 0.9668, 0.5, 0.9668, 0.5, 0.9668, 0.5, 0.001953, 0.5, 0.001953, 0.5, 0.001953, 0.5, 0.001953, 0.5, 0.001953, 0.5, 0.001953, 0.5, 0.752, 0.5, 0.752, 0.5, 0.752, 0.5, 0.752, 0.5, 0.752, 0.5, 0.752, 0.5, 0.9746, 0.5, 0.9746, 0.5, 0.9746, 0.5, 0.9746, 0.5, 0.9746, 0.5, 0.9746, 0.5, 0.752, 0.5, 0.752, 0.5, 0.752, 0.5, 0.752, 0.5, 0.752, 0.5, 0.752, 0.5, 0.9941, 0.5, 0.9941, 0.5, 0.9941, 0.5, 0.9941, 0.5, 0.9941, 0.5, 0.9941, 0.5, 0.752, 0.5, 0.752, 0.5, 0.752, 0.5, 0.752, 0.5, 0.752, 0.5, 0.752, 0.5, 0.752, 0.5, 0.752, 0.5, 0.752, 0.5, 0.752, 0.5, 0.752, 0.5, 0.752, 0.5, 0.752, 0.5, 0.752, 0.5, 0.752, 0.5, 0.752, 0.5, 0.752, 0.5, 0.752, 0.5, 0.9941, 0.5, 0.9941, 0.5, 0.9941, 0.5, 0.9941, 0.5, 0.9941, 0.5, 0.9941, 0.5, 0.9941, 0.5, 0.9941, 0.5, 0.9941, 0.5, 0.9941, 0.5, 0.9941, 0.5, 0.9941, 0.5, 0.9668, 0.5, 0.9668, 0.5, 0.9668, 0.5, 0.9668, 0.5, 0.9668, 0.5, 0.9668, 0.5, 0.9746, 0.5, 0.9746, 0.5, 0.9746, 0.5, 0.9746, 0.5, 0.9746, 0.5, 0.9746, 0.5, 0.9668, 0.5, 0.9668, 0.5, 0.9668, 0.5, 0.9668, 0.5, 0.9668, 0.5, 0.9668, 0.5, 0.9941, 0.5, 0.9941, 0.5, 0.9941, 0.5, 0.9941, 0.5, 0.9941, 0.5, 0.9941, 0.5, 0.752, 0.5, 0.752, 0.5, 0.752, 0.5, 0.752, 0.5, 0.752, 0.5, 0.752, 0.5, 0.9668, 0.5, 0.9668, 0.5, 0.9668, 0.5, 0.9668, 0.5, 0.9668, 0.5, 0.9668, 0.5, 0.9941, 0.5, 0.9941, 0.5, 0.9941, 0.5, 0.9941, 0.5, 0.9941, 0.5, 0.9941, 0.5, 0.9941, 0.5, 0.9941, 0.5, 0.9941, 0.5, 0.9941, 0.5, 0.9941, 0.5, 0.9941, 0.5, 0.9941, 0.5, 0.9941, 0.5, 0.9941, 0.5, 0.9941, 0.5, 0.9941, 0.5, 0.9941, 0.5, 0.9941, 0.5, 0.9941, 0.5, 0.9941, 0.5, 0.9941, 0.5, 0.9941, 0.5, 0.9941, 0.5, 0.752, 0.5, 0.752, 0.5, 0.752, 0.5, 0.752, 0.5, 0.752, 0.5, 0.752, 0.5, 0.752, 0.5, 0.752, 0.5, 0.752, 0.5, 0.752, 0.5, 0.752, 0.5, 0.752, 0.5, 0.9746, 0.5, 0.9746, 0.5, 0.9746, 0.5, 0.9746, 0.5, 0.9746, 0.5, 0.9746, 0.5, 0.9941, 0.5, 0.9941, 0.5, 0.9941, 0.5, 0.9941, 0.5, 0.9941, 0.5, 0.9941, 0.5, 0.001953, 0.5, 0.001953, 0.5, 0.001953, 0.5, 0.001953, 0.5, 0.001953, 0.5, 0.001953, 0.5, 0.752, 0.5, 0.752, 0.5, 0.752, 0.5, 0.752, 0.5, 0.752, 0.5, 0.752, 0.5, 0.752, 0.5, 0.752, 0.5, 0.752, 0.5, 0.752, 0.5, 0.752, 0.5, 0.752, 0.5, 0.9746, 0.5, 0.9746, 0.5, 0.9746, 0.5, 0.9746, 0.5, 0.9746, 0.5, 0.9746, 0.5, 0.752, 0.5, 0.752, 0.5, 0.752, 0.5, 0.752, 0.5, 0.752, 0.5, 0.752, 0.5, 0.9941, 0.5, 0.9941, 0.5, 0.9941, 0.5, 0.9941, 0.5, 0.9941, 0.5, 0.9941, 0.5, 0.752, 0.5, 0.752, 0.5, 0.752, 0.5, 0.752, 0.5, 0.752, 0.5, 0.752, 0.5, 0.752, 0.5, 0.752, 0.5, 0.752, 0.5, 0.752, 0.5, 0.752, 0.5, 0.752, 0.5, 0.752, 0.5, 0.752, 0.5, 0.752, 0.5, 0.752, 0.5, 0.752, 0.5, 0.752, 0.5, 0.752, 0.5, 0.752, 0.5, 0.752, 0.5, 0.752, 0.5, 0.752, 0.5, 0.752, 0.5, 0.752, 0.5, 0.752, 0.5, 0.752, 0.5, 0.752, 0.5, 0.752, 0.5, 0.752, 0.5, 0.752, 0.5, 0.752, 0.5, 0.752, 0.5, 0.752, 0.5, 0.752, 0.5, 0.752, 0.5, 0.752, 0.5, 0.752, 0.5, 0.752, 0.5, 0.752, 0.5, 0.752, 0.5, 0.752, 0.5, 0.752, 0.5, 0.752, 0.5, 0.752, 0.5, 0.752, 0.5, 0.752, 0.5, 0.752, 0.5, 0.752, 0.5, 0.752, 0.5, 0.752, 0.5, 0.752, 0.5, 0.752, 0.5, 0.752, 0.5, 0.752, 0.5, 0.752, 0.5, 0.752, 0.5, 0.752, 0.5, 0.752, 0.5, 0.752, 0.5, 0.752, 0.5, 0.752, 0.5, 0.752, 0.5, 0.752, 0.5, 0.752, 0.5, 0.752, 0.5, 0.752, 0.5, 0.752, 0.5, 0.752, 0.5, 0.752, 0.5, 0.752, 0.5, 0.752, 0.5, 0.752, 0.5, 0.752, 0.5, 0.752, 0.5, 0.752, 0.5, 0.752, 0.5, 0.752, 0.5, 0.752, 0.5, 0.752, 0.5, 0.752, 0.5, 0.752, 0.5, 0.752, 0.5, 0.752, 0.5, 0.752, 0.5, 0.752, 0.5, 0.752, 0.5, 0.752, 0.5, 0.752, 0.5, 0.752, 0.5, 0.752, 0.5, 0.752, 0.5, 0.752, 0.5, 0.752, 0.5, 0.752, 0.5, 0.752, 0.5, 0.752, 0.5, 0.752, 0.5, 0.752, 0.5, 0.752, 0.5, 0.752, 0.5, 0.752, 0.5, 0.001953, 0.5, 0.001953, 0.5, 0.001953, 0.5, 0.001953, 0.5, 0.001953, 0.5, 0.001953, 0.5, 0.001953, 0.5, 0.001953, 0.5, 0.001953, 0.5, 0.001953, 0.5, 0.001953, 0.5, 0.001953, 0.5, 0.001953, 0.5, 0.001953, 0.5, 0.001953, 0.5, 0.001953, 0.5, 0.001953, 0.5, 0.001953, 0.5, 0.001953, 0.5, 0.001953, 0.5, 0.001953, 0.5, 0.001953, 0.5, 0.001953, 0.5, 0.001953, 0.5, 0.9941, 0.5, 0.9941, 0.5, 0.9941, 0.5, 0.9941, 0.5, 0.9941, 0.5, 0.9941, 0.5, 0.752, 0.5, 0.752, 0.5, 0.752, 0.5, 0.752, 0.5, 0.752, 0.5, 0.752, 0.5, 0.9941, 0.5, 0.9941, 0.5, 0.9941, 0.5, 0.9941, 0.5, 0.9941, 0.5, 0.9941, 0.5, 0.9941, 0.5, 0.9941, 0.5, 0.9941, 0.5, 0.9941, 0.5, 0.9941, 0.5, 0.9941, 0.5, 0.9941, 0.5, 0.9941, 0.5, 0.9941, 0.5, 0.9941, 0.5, 0.9941, 0.5, 0.9941, 0.5, 0.9746, 0.5, 0.9746, 0.5, 0.9746, 0.5, 0.9746, 0.5, 0.9746, 0.5, 0.9746, 0.5, 0.752, 0.5, 0.752, 0.5, 0.752, 0.5, 0.752, 0.5, 0.752, 0.5, 0.752, 0.5, 0.9941, 0.5, 0.9941, 0.5, 0.9941, 0.5, 0.9941, 0.5, 0.9941, 0.5, 0.9941, 0.5, 0.752, 0.5, 0.752, 0.5, 0.752, 0.5, 0.752, 0.5, 0.752, 0.5, 0.752, 0.5, 0.9941, 0.5, 0.9941, 0.5, 0.9941, 0.5, 0.9941, 0.5, 0.9941, 0.5, 0.9941, 0.5, 0.9941, 0.5, 0.9941, 0.5, 0.9941, 0.5, 0.9941, 0.5, 0.9941, 0.5, 0.9941, 0.5, 0.9746, 0.5, 0.9746, 0.5, 0.9746, 0.5, 0.9746, 0.5, 0.9746, 0.5, 0.9746, 0.5, 0.9941, 0.5, 0.9941, 0.5, 0.9941, 0.5, 0.9941, 0.5, 0.9941, 0.5, 0.9941, 0.5, 0.9941, 0.5, 0.9941, 0.5, 0.9941, 0.5, 0.9941, 0.5, 0.9941, 0.5, 0.9941, 0.5, 0.001953, 0.5, 0.001953, 0.5, 0.001953, 0.5, 0.001953, 0.5, 0.001953, 0.5, 0.001953, 0.5, 0.752, 0.5, 0.752, 0.5, 0.752, 0.5, 0.752, 0.5, 0.752, 0.5, 0.752, 0.5, 0.9941, 0.5, 0.9941, 0.5, 0.9941, 0.5, 0.9941, 0.5, 0.9941, 0.5, 0.9941, 0.5, 0.752, 0.5, 0.752, 0.5, 0.752, 0.5, 0.752, 0.5, 0.752, 0.5, 0.752, 0.5, 0.9941, 0.5, 0.9941, 0.5, 0.9941, 0.5, 0.9941, 0.5, 0.9941, 0.5, 0.9941, 0.5, 0.9941, 0.5, 0.9941, 0.5, 0.9941, 0.5, 0.9941, 0.5, 0.9941, 0.5, 0.9941, 0.5, 0.752, 0.5, 0.752, 0.5, 0.752, 0.5, 0.752, 0.5, 0.752, 0.5, 0.752, 0.5, 0.9941, 0.5, 0.9941, 0.5, 0.9941, 0.5, 0.9941, 0.5, 0.9941, 0.5, 0.9941, 0.5, 0.752, 0.5, 0.752, 0.5, 0.752, 0.5, 0.752, 0.5, 0.752, 0.5, 0.752, 0.5, 0.752, 0.5, 0.752, 0.5, 0.752, 0.5, 0.752, 0.5, 0.752, 0.5, 0.752, 0.5, 0.001953, 0.5, 0.001953, 0.5, 0.001953, 0.5, 0.001953, 0.5, 0.001953, 0.5, 0.001953, 0.5, 0.752, 0.5, 0.752, 0.5, 0.752, 0.5, 0.752, 0.5, 0.752, 0.5, 0.752, 0.5, 0.752, 0.5, 0.752, 0.5, 0.752, 0.5, 0.752, 0.5, 0.752, 0.5, 0.752, 0.5, 0.9746, 0.5, 0.9746, 0.5, 0.9746, 0.5, 0.9746, 0.5, 0.9746, 0.5, 0.9746, 0.5, 0.752, 0.5, 0.752, 0.5, 0.752, 0.5, 0.752, 0.5, 0.752, 0.5, 0.752, 0.5, 0.752, 0.5, 0.752, 0.5, 0.752, 0.5, 0.752, 0.5, 0.752, 0.5, 0.752, 0.5, 0.9941, 0.5, 0.9941, 0.5, 0.9941, 0.5, 0.9941, 0.5, 0.9941, 0.5, 0.9941, 0.5, 0.9941, 0.5, 0.9941, 0.5, 0.9941, 0.5, 0.9941, 0.5, 0.9941, 0.5, 0.9941, 0.5, 0.9941, 0.5, 0.9941, 0.5, 0.9941, 0.5, 0.9941, 0.5, 0.9941, 0.5, 0.9941, 0.5, 0.752, 0.5, 0.752, 0.5, 0.752, 0.5, 0.752, 0.5, 0.752, 0.5, 0.752, 0.5, 0.752, 0.5, 0.752, 0.5, 0.752, 0.5, 0.752, 0.5, 0.752, 0.5, 0.752, 0.5, 0.9941, 0.5, 0.9941, 0.5, 0.9941, 0.5, 0.9941, 0.5, 0.9941, 0.5, 0.9941, 0.5, 0.9941, 0.5, 0.9941, 0.5, 0.9941, 0.5, 0.9941, 0.5, 0.9941, 0.5, 0.9941, 0.5, 0.9668, 0.5, 0.9668, 0.5, 0.9668, 0.5, 0.9668, 0.5, 0.9668, 0.5, 0.9668, 0.5, 0.9746, 0.5, 0.9746, 0.5, 0.9746, 0.5, 0.9746, 0.5, 0.9746, 0.5, 0.9746, 0.5, 0.752, 0.5, 0.752, 0.5, 0.752, 0.5, 0.752, 0.5, 0.752, 0.5, 0.752, 0.5, 0.752, 0.5, 0.752, 0.5, 0.752, 0.5, 0.752, 0.5, 0.752, 0.5, 0.752, 0.5, 0.9668, 0.5, 0.9668, 0.5, 0.9668, 0.5, 0.9668, 0.5, 0.9668, 0.5, 0.9668, 0.5, 0.9941, 0.5, 0.9941, 0.5, 0.9941, 0.5, 0.9941, 0.5, 0.9941, 0.5, 0.9941, 0.5, 0.9941, 0.5, 0.9941, 0.5, 0.9941, 0.5, 0.9941, 0.5, 0.9941, 0.5, 0.9941, 0.5, 0.9941, 0.5, 0.9941, 0.5, 0.9941, 0.5, 0.9941, 0.5, 0.9941, 0.5, 0.9941, 0.5, 0.9941, 0.5, 0.9941, 0.5, 0.9941, 0.5, 0.9941, 0.5, 0.9941, 0.5, 0.9941, 0.5, 0.9941, 0.5, 0.9941, 0.5, 0.9941, 0.5, 0.9941, 0.5, 0.9941, 0.5, 0.9941, 0.5, 0.752, 0.5, 0.752, 0.5, 0.752, 0.5, 0.752, 0.5, 0.752, 0.5, 0.752, 0.5, 0.9746, 0.5, 0.9746, 0.5, 0.9746, 0.5, 0.9746, 0.5, 0.9746, 0.5, 0.9746, 0.5, 0.9941, 0.5, 0.9941, 0.5, 0.9941, 0.5, 0.9941, 0.5, 0.9941, 0.5, 0.9941, 0.5, 0.9941, 0.5, 0.9941, 0.5, 0.9941, 0.5, 0.9941, 0.5, 0.9941, 0.5, 0.9941, 0.5, 0.752, 0.5, 0.752, 0.5, 0.752, 0.5, 0.752, 0.5, 0.752, 0.5, 0.752, 0.5, 0.9746, 0.5, 0.9746, 0.5, 0.9746, 0.5, 0.9746, 0.5, 0.9746, 0.5, 0.9746, 0.5, 0.9941, 0.5, 0.9941, 0.5, 0.9941, 0.5, 0.9941, 0.5, 0.9941, 0.5, 0.9941, 0.5, 0.001953, 0.5, 0.001953, 0.5, 0.001953, 0.5, 0.001953, 0.5, 0.001953, 0.5, 0.001953, 0.5, 0.752, 0.5, 0.752, 0.5, 0.752, 0.5, 0.752, 0.5, 0.752, 0.5, 0.752, 0.5, 0.9746, 0.5, 0.9746, 0.5, 0.9746, 0.5, 0.9746, 0.5, 0.9746, 0.5, 0.9746, 0.5, 0.752, 0.5, 0.752, 0.5, 0.752, 0.5, 0.752, 0.5, 0.752, 0.5, 0.752, 0.5, 0.752, 0.5, 0.752, 0.5, 0.752, 0.5, 0.752, 0.5, 0.752, 0.5, 0.752, 0.5, 0.9941, 0.5, 0.9941, 0.5, 0.9941, 0.5, 0.9941, 0.5, 0.9941, 0.5, 0.9941, 0.5, 0.752, 0.5, 0.752, 0.5, 0.752, 0.5, 0.752, 0.5, 0.752, 0.5, 0.752, 0.5, 0.752, 0.5, 0.752, 0.5, 0.752, 0.5, 0.752, 0.5, 0.752, 0.5, 0.752, 0.5, 0.752, 0.5, 0.752, 0.5, 0.752, 0.5, 0.752, 0.5, 0.752, 0.5, 0.752, 0.5, 0.752, 0.5, 0.752, 0.5, 0.752, 0.5, 0.752, 0.5, 0.752, 0.5, 0.752, 0.5, 0.752, 0.5, 0.752, 0.5, 0.752, 0.5, 0.752, 0.5, 0.752, 0.5, 0.752, 0.5, 0.752, 0.5, 0.752, 0.5, 0.752, 0.5, 0.752, 0.5, 0.752, 0.5, 0.752, 0.5, 0.752, 0.5, 0.752, 0.5, 0.752, 0.5, 0.752, 0.5, 0.752, 0.5, 0.752, 0.5, 0.752, 0.5, 0.752, 0.5, 0.752, 0.5, 0.752, 0.5, 0.752, 0.5, 0.752, 0.5, 0.752, 0.5, 0.752, 0.5, 0.752, 0.5, 0.752, 0.5, 0.752, 0.5, 0.752, 0.5, 0.752, 0.5, 0.752, 0.5, 0.752, 0.5, 0.752, 0.5, 0.752, 0.5, 0.752, 0.5, 0.752, 0.5, 0.752, 0.5, 0.752, 0.5, 0.752, 0.5, 0.752, 0.5, 0.752, 0.5, 0.752, 0.5, 0.752, 0.5, 0.752, 0.5, 0.752, 0.5, 0.752, 0.5, 0.752, 0.5, 0.752, 0.5, 0.752, 0.5, 0.752, 0.5, 0.752, 0.5, 0.752, 0.5, 0.752, 0.5, 0.752, 0.5, 0.752, 0.5, 0.752, 0.5, 0.752, 0.5, 0.752, 0.5, 0.752, 0.5, 0.752, 0.5, 0.752, 0.5, 0.752, 0.5, 0.752, 0.5, 0.752, 0.5, 0.752, 0.5, 0.752, 0.5, 0.752, 0.5, 0.752, 0.5, 0.752, 0.5, 0.752, 0.5, 0.752, 0.5, 0.9746, 0.5, 0.9746, 0.5, 0.9746, 0.5, 0.9746, 0.5, 0.9746, 0.5, 0.9746, 0.5, 0.9746, 0.5, 0.9746, 0.5, 0.9746, 0.5, 0.9746, 0.5, 0.9746, 0.5, 0.9746, 0.5, 0.752, 0.5, 0.752, 0.5, 0.752, 0.5, 0.752, 0.5, 0.752, 0.5, 0.752, 0.5, 0.752, 0.5, 0.752, 0.5, 0.752, 0.5, 0.752, 0.5, 0.752, 0.5, 0.752, 0.5, 0.752, 0.5, 0.752, 0.5, 0.752, 0.5, 0.752, 0.5, 0.752, 0.5, 0.752, 0.5, 0.752, 0.5, 0.752, 0.5, 0.752, 0.5, 0.752, 0.5, 0.752, 0.5, 0.752, 0.5, 0.752, 0.5, 0.752, 0.5, 0.752, 0.5, 0.752, 0.5, 0.752, 0.5, 0.752, 0.5, 0.752, 0.5, 0.752, 0.5, 0.752, 0.5, 0.752, 0.5, 0.752, 0.5, 0.752, 0.5, 0.001953, 0.5, 0.001953, 0.5, 0.001953, 0.5, 0.001953, 0.5, 0.001953, 0.5, 0.001953, 0.5, 0.001953, 0.5, 0.001953, 0.5, 0.001953, 0.5, 0.001953, 0.5, 0.001953, 0.5, 0.001953, 0.5, 0.001953, 0.5, 0.001953, 0.5, 0.001953, 0.5, 0.001953, 0.5, 0.001953, 0.5, 0.001953, 0.5, 0.001953, 0.5, 0.001953, 0.5, 0.001953, 0.5, 0.001953, 0.5, 0.001953, 0.5, 0.001953, 0.5, 0.001953, 0.5, 0.001953, 0.5, 0.001953, 0.5, 0.001953, 0.5, 0.001953, 0.5, 0.001953, 0.5, 0.9668, 0.5, 0.9668, 0.5, 0.9668, 0.5, 0.9668, 0.5, 0.9668, 0.5, 0.9668, 0.5, 0.001953, 0.5, 0.001953, 0.5, 0.001953, 0.5, 0.001953, 0.5, 0.001953, 0.5, 0.001953, 0.5, 0.001953, 0.5, 0.001953, 0.5, 0.001953, 0.5, 0.001953, 0.5, 0.001953, 0.5, 0.001953, 0.5, 0.9941, 0.5, 0.9941, 0.5, 0.9941, 0.5, 0.9941, 0.5, 0.9941, 0.5, 0.9941, 0.5, 0.752, 0.5, 0.752, 0.5, 0.752, 0.5, 0.752, 0.5, 0.752, 0.5, 0.752, 0.5, 0.9746, 0.5, 0.9746, 0.5, 0.9746, 0.5, 0.9746, 0.5, 0.9746, 0.5, 0.9746, 0.5, 0.752, 0.5, 0.752, 0.5, 0.752, 0.5, 0.752, 0.5, 0.752, 0.5, 0.752, 0.5, 0.9941, 0.5, 0.9941, 0.5, 0.9941, 0.5, 0.9941, 0.5, 0.9941, 0.5, 0.9941, 0.5, 0.9941, 0.5, 0.9941, 0.5, 0.9941, 0.5, 0.9941, 0.5, 0.9941, 0.5, 0.9941, 0.5, 0.9941, 0.5, 0.9941, 0.5, 0.9941, 0.5, 0.9941, 0.5, 0.9941, 0.5, 0.9941, 0.5, 0.9746, 0.5, 0.9746, 0.5, 0.9746, 0.5, 0.9746, 0.5, 0.9746, 0.5, 0.9746, 0.5, 0.9941, 0.5, 0.9941, 0.5, 0.9941, 0.5, 0.9941, 0.5, 0.9941, 0.5, 0.9941, 0.5, 0.9941, 0.5, 0.9941, 0.5, 0.9941, 0.5, 0.9941, 0.5, 0.9941, 0.5, 0.9941, 0.5, 0.001953, 0.5, 0.001953, 0.5, 0.001953, 0.5, 0.001953, 0.5, 0.001953, 0.5, 0.001953, 0.5, 0.752, 0.5, 0.752, 0.5, 0.752, 0.5, 0.752, 0.5, 0.752, 0.5, 0.752, 0.5, 0.752, 0.5, 0.752, 0.5, 0.752, 0.5, 0.752, 0.5, 0.752, 0.5, 0.752, 0.5, 0.9941, 0.5, 0.9941, 0.5, 0.9941, 0.5, 0.9941, 0.5, 0.9941, 0.5, 0.9941, 0.5, 0.9941, 0.5, 0.9941, 0.5, 0.9941, 0.5, 0.9941, 0.5, 0.9941, 0.5, 0.9941, 0.5, 0.9941, 0.5, 0.9941, 0.5, 0.9941, 0.5, 0.9941, 0.5, 0.9941, 0.5, 0.9941, 0.5, 0.752, 0.5, 0.752, 0.5, 0.752, 0.5, 0.752, 0.5, 0.752, 0.5, 0.752, 0.5, 0.752, 0.5, 0.752, 0.5, 0.752, 0.5, 0.752, 0.5, 0.752, 0.5, 0.752, 0.5, 0.9941, 0.5, 0.9941, 0.5, 0.9941, 0.5, 0.9941, 0.5, 0.9941, 0.5, 0.9941, 0.5, 0.001953, 0.5, 0.001953, 0.5, 0.001953, 0.5, 0.001953, 0.5, 0.001953, 0.5, 0.001953, 0.5, 0.752, 0.5, 0.752, 0.5, 0.752, 0.5, 0.752, 0.5, 0.752, 0.5, 0.752, 0.5, 0.752, 0.5, 0.752, 0.5, 0.752, 0.5, 0.752, 0.5, 0.752, 0.5, 0.752, 0.5, 0.752, 0.5, 0.752, 0.5, 0.752, 0.5, 0.752, 0.5, 0.752, 0.5, 0.752, 0.5, 0.9746, 0.5, 0.9746, 0.5, 0.9746, 0.5, 0.9746, 0.5, 0.9746, 0.5, 0.9746, 0.5, 0.752, 0.5, 0.752, 0.5, 0.752, 0.5, 0.752, 0.5, 0.752, 0.5, 0.752, 0.5, 0.9941, 0.5, 0.9941, 0.5, 0.9941, 0.5, 0.9941, 0.5, 0.9941, 0.5, 0.9941, 0.5, 0.752, 0.5, 0.752, 0.5, 0.752, 0.5, 0.752, 0.5, 0.752, 0.5, 0.752, 0.5, 0.752, 0.5, 0.752, 0.5, 0.752, 0.5, 0.752, 0.5, 0.752, 0.5, 0.752, 0.5, 0.9941, 0.5, 0.9941, 0.5, 0.9941, 0.5, 0.9941, 0.5, 0.9941, 0.5, 0.9941, 0.5, 0.752, 0.5, 0.752, 0.5, 0.752, 0.5, 0.752, 0.5, 0.752, 0.5, 0.752, 0.5, 0.752, 0.5, 0.752, 0.5, 0.752, 0.5, 0.752, 0.5, 0.752, 0.5, 0.752, 0.5, 0.9668, 0.5, 0.9668, 0.5, 0.9668, 0.5, 0.9668, 0.5, 0.9668, 0.5, 0.9668, 0.5, 0.752, 0.5, 0.752, 0.5, 0.752, 0.5, 0.752, 0.5, 0.752, 0.5, 0.752, 0.5, 0.9941, 0.5, 0.9941, 0.5, 0.9941, 0.5, 0.9941, 0.5, 0.9941, 0.5, 0.9941, 0.5, 0.9746, 0.5, 0.9746, 0.5, 0.9746, 0.5, 0.9746, 0.5, 0.9746, 0.5, 0.9746, 0.5, 0.9668, 0.5, 0.9668, 0.5, 0.9668, 0.5, 0.752, 0.5, 0.752, 0.5, 0.752, 0.5, 0.752, 0.5, 0.752, 0.5, 0.752, 0.5, 0.752, 0.5, 0.752, 0.5, 0.752, 0.5, 0.752, 0.5, 0.752, 0.5, 0.752, 0.5, 0.9941, 0.5, 0.9941, 0.5, 0.9941, 0.5, 0.9941, 0.5, 0.9941, 0.5, 0.9941, 0.5, 0.9941, 0.5, 0.9941, 0.5, 0.9941, 0.5, 0.9941, 0.5, 0.9941, 0.5, 0.9941, 0.5, 0.9941, 0.5, 0.9941, 0.5, 0.9941, 0.5, 0.9941, 0.5, 0.9941, 0.5, 0.9941, 0.5, 0.9941, 0.5, 0.9941, 0.5, 0.9941, 0.5, 0.9941, 0.5, 0.9941, 0.5, 0.9941, 0.5, 0.9941, 0.5, 0.9941, 0.5, 0.9941, 0.5, 0.9941, 0.5, 0.9941, 0.5, 0.9941, 0.5, 0.9941, 0.5, 0.9941, 0.5, 0.9941, 0.5, 0.9941, 0.5, 0.9941, 0.5, 0.9941, 0.5, 0.9941, 0.5, 0.9941, 0.5, 0.9941, 0.5, 0.9941, 0.5, 0.9941, 0.5, 0.9941, 0.5, 0.9941, 0.5, 0.9941, 0.5, 0.9941, 0.5, 0.9941, 0.5, 0.9941, 0.5, 0.9941, 0.5, 0.9941, 0.5, 0.9941, 0.5, 0.9941, 0.5, 0.9941, 0.5, 0.9941, 0.5, 0.9941, 0.5, 0.752, 0.5, 0.752, 0.5, 0.752, 0.5, 0.752, 0.5, 0.752, 0.5, 0.752, 0.5, 0.752, 0.5, 0.752, 0.5, 0.752, 0.5, 0.752, 0.5, 0.752, 0.5, 0.752, 0.5, 0.9746, 0.5, 0.9746, 0.5, 0.9746, 0.5, 0.9746, 0.5, 0.9746, 0.5, 0.9746, 0.5, 0.752, 0.5, 0.752, 0.5, 0.752, 0.5, 0.752, 0.5, 0.752, 0.5, 0.752, 0.5, 0.752, 0.5, 0.752, 0.5, 0.752, 0.5, 0.752, 0.5, 0.752, 0.5, 0.752, 0.5, 0.9746, 0.5, 0.9746, 0.5, 0.9746, 0.5, 0.9746, 0.5, 0.9746, 0.5, 0.9746, 0.5, 0.9668, 0.5, 0.9668, 0.5, 0.9668, 0.5, 0.9668, 0.5, 0.9668, 0.5, 0.9668, 0.5, 0.9941, 0.5, 0.9941, 0.5, 0.9941, 0.5, 0.9941, 0.5, 0.9941, 0.5, 0.9941, 0.5, 0.9941, 0.5, 0.9941, 0.5, 0.9941, 0.5, 0.9941, 0.5, 0.9941, 0.5, 0.9941, 0.5, 0.001953, 0.5, 0.001953, 0.5, 0.001953, 0.5, 0.001953, 0.5, 0.001953, 0.5, 0.001953, 0.5, 0.752, 0.5, 0.752, 0.5, 0.752, 0.5, 0.752, 0.5, 0.752, 0.5, 0.752, 0.5, 0.752, 0.5, 0.752, 0.5, 0.752, 0.5, 0.752, 0.5, 0.752, 0.5, 0.752, 0.5, 0.752, 0.5, 0.752, 0.5, 0.752, 0.5, 0.752, 0.5, 0.752, 0.5, 0.752, 0.5, 0.9941, 0.5, 0.9941, 0.5, 0.9941, 0.5, 0.9941, 0.5, 0.9941, 0.5, 0.9941, 0.5, 0.9941, 0.5, 0.9941, 0.5, 0.9941, 0.5, 0.9941, 0.5, 0.9941, 0.5, 0.9941, 0.5, 0.9941, 0.5, 0.9941, 0.5, 0.9941, 0.5, 0.9941, 0.5, 0.9941, 0.5, 0.9941, 0.5, 0.752, 0.5, 0.752, 0.5, 0.752, 0.5, 0.752, 0.5, 0.752, 0.5, 0.752, 0.5, 0.9941, 0.5, 0.9941, 0.5, 0.9941, 0.5, 0.9941, 0.5, 0.9941, 0.5, 0.9941, 0.5, 0.752, 0.5, 0.752, 0.5, 0.752, 0.5, 0.752, 0.5, 0.752, 0.5, 0.752, 0.5, 0.752, 0.5, 0.752, 0.5, 0.752, 0.5, 0.752, 0.5, 0.752, 0.5, 0.752, 0.5, 0.752, 0.5, 0.752, 0.5, 0.752, 0.5, 0.752, 0.5, 0.752, 0.5, 0.752, 0.5, 0.752, 0.5, 0.752, 0.5, 0.752, 0.5, 0.752, 0.5, 0.752, 0.5, 0.752, 0.5, 0.752, 0.5, 0.752, 0.5, 0.752, 0.5, 0.752, 0.5, 0.752, 0.5, 0.752, 0.5, 0.752, 0.5, 0.752, 0.5, 0.752, 0.5, 0.752, 0.5, 0.752, 0.5, 0.752, 0.5, 0.752, 0.5, 0.752, 0.5, 0.752, 0.5, 0.752, 0.5, 0.752, 0.5, 0.752, 0.5, 0.752, 0.5, 0.752, 0.5, 0.752, 0.5, 0.752, 0.5, 0.752, 0.5, 0.752, 0.5, 0.752, 0.5, 0.752, 0.5, 0.752, 0.5, 0.752, 0.5, 0.752, 0.5, 0.752, 0.5, 0.752, 0.5, 0.752, 0.5, 0.752, 0.5, 0.752, 0.5, 0.752, 0.5, 0.752, 0.5, 0.752, 0.5, 0.752, 0.5, 0.752, 0.5, 0.752, 0.5, 0.752, 0.5, 0.752, 0.5, 0.752, 0.5, 0.752, 0.5, 0.752, 0.5, 0.752, 0.5, 0.752, 0.5, 0.752, 0.5, 0.752, 0.5, 0.752, 0.5, 0.752, 0.5, 0.752, 0.5, 0.752, 0.5, 0.752, 0.5, 0.752, 0.5, 0.752, 0.5, 0.752, 0.5, 0.752, 0.5, 0.752, 0.5, 0.752, 0.5, 0.752, 0.5, 0.752, 0.5, 0.752, 0.5, 0.752, 0.5, 0.752, 0.5, 0.752, 0.5, 0.752, 0.5, 0.752, 0.5, 0.752, 0.5, 0.752, 0.5, 0.752, 0.5, 0.752, 0.5, 0.752, 0.5, 0.752, 0.5, 0.752, 0.5, 0.752, 0.5, 0.752, 0.5, 0.752, 0.5, 0.752, 0.5, 0.752, 0.5, 0.752, 0.5, 0.752, 0.5, 0.752, 0.5, 0.752, 0.5, 0.752, 0.5, 0.752, 0.5, 0.752, 0.5, 0.752, 0.5, 0.752, 0.5, 0.752, 0.5, 0.752, 0.5, 0.752, 0.5, 0.752, 0.5, 0.752, 0.5, 0.752, 0.5, 0.752, 0.5, 0.001953, 0.5, 0.001953, 0.5, 0.001953, 0.5, 0.001953, 0.5, 0.001953, 0.5, 0.001953, 0.5, 0.001953, 0.5, 0.001953, 0.5, 0.001953, 0.5, 0.001953, 0.5, 0.001953, 0.5, 0.001953, 0.5, 0.001953, 0.5, 0.001953, 0.5, 0.001953, 0.5, 0.001953, 0.5, 0.001953, 0.5, 0.001953, 0.5, 0.001953, 0.5, 0.001953, 0.5, 0.001953, 0.5, 0.001953, 0.5, 0.001953, 0.5, 0.001953, 0.5, 0.001953, 0.5, 0.001953, 0.5, 0.001953, 0.5, 0.001953, 0.5, 0.001953, 0.5, 0.001953, 0.5, 0.001953, 0.5, 0.001953, 0.5, 0.001953, 0.5, 0.001953, 0.5, 0.001953, 0.5, 0.001953, 0.5, 0.001953, 0.5, 0.001953, 0.5, 0.001953, 0.5, 0.001953, 0.5, 0.001953, 0.5, 0.001953, 0.5])
me_0.use_remesh_preserve_volume = False
me_0.use_remesh_preserve_attributes = False
me_0.use_mirror_vertex_groups = False
me_0.update()

# ---- objects
ob_0 = bpy.data.objects.new('0', me_0)

# ---- transforms, parenting, visibility, modifiers, constraints
ob_0.location = (0.95, 0.4076, 0.6439)
ob_0.lineart.crease_threshold = 0.0

# ---- collection membership
col_collection_1.objects.link(ob_0)

# ---- scene / render settings (as saved in the file)
scene.frame_start = 1; scene.frame_end = 250; scene.frame_set(1)
scene.render.engine = 'BLENDER_EEVEE_NEXT'
scene.render.image_settings.compression = 90
scene.render.resolution_percentage = 50
scene.render.dither_intensity = 0.0
scene.cycles.use_denoising = False
scene.cycles.samples = 10
scene.cycles.sampling_pattern = 'TABULATED_SOBOL'
scene.cycles.light_sampling_threshold = 0.0
scene.cycles.use_adaptive_sampling = False
scene.cycles.use_light_tree = False
scene.cycles.blur_glossy = 0.0
scene.cycles.volume_bounces = 1
scene.cycles.pixel_filter_type = 'GAUSSIAN'
scene.cycles.sample_clamp_indirect = 0.0
scene.view_settings.view_transform = 'Standard'
bpy.context.view_layer.update()

# ---- added for rendering (the .blend has no active camera and no usable light): camera, sun
cam_auto = bpy.data.cameras.new('AutoCamera')
cam_auto.lens = 50.0
cam_auto.sensor_width = 36.0
cam_auto.clip_end = 1000.0
ob_auto_camera = bpy.data.objects.new('AutoCamera', cam_auto)
scene.collection.objects.link(ob_auto_camera)
ob_auto_camera.location = (3.42746, -1.86538, 2.62591)
ob_auto_camera.rotation_euler = (1.09748, -7.21219e-08, 0.694738)
scene.camera = ob_auto_camera
light_auto_sun = bpy.data.lights.new('AutoSun', 'SUN')
light_auto_sun.energy = 3.0
light_auto_sun.angle = 0.0523599
ob_auto_sun = bpy.data.objects.new('AutoSun', light_auto_sun)
scene.collection.objects.link(ob_auto_sun)
ob_auto_sun.rotation_euler = (0.872665, 0.174533, 0.523599)
bpy.context.view_layer.update()
